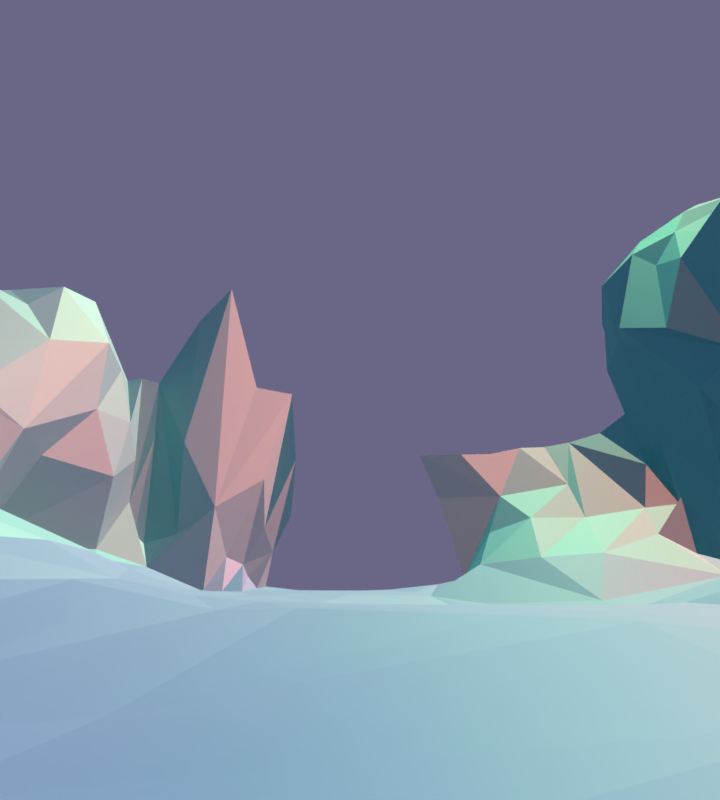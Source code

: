 # Source: open_cliffs.blend  (saved by Blender 2.76.0; exported with 4.5.12 LTS)
import bpy
from mathutils import Matrix  # noqa: F401  (used for matrix-valued properties, if any)

bpy.ops.wm.read_factory_settings(use_empty=True)
scene = bpy.context.scene
scene.name = 'Scene'

# ---- collections
col_collection_1 = bpy.data.collections.new('Collection 1'); scene.collection.children.link(col_collection_1)

# ---- images (referenced by path relative to the original .blend; pixels are not part of the script)
import os
ASSET_DIR = os.environ.get("B2B_ASSET_DIR", "")  # directory of the original .blend (textures are referenced by path, not embedded)
HERE = os.path.dirname(os.path.abspath(__file__))  # packed textures are extracted next to this script under _unpacked/

def load_image(name, relpath, width, height, colorspace="sRGB"):
    """Load a texture the original file referenced (path relative to the .blend, or extracted next to this script)."""
    p = next((c for c in (os.path.join(HERE, relpath), os.path.join(ASSET_DIR, relpath)) if relpath and os.path.exists(c)), "")
    if p:
        img = bpy.data.images.load(p, check_existing=True)
        img.name = name
    else:  # same state as the original file: an image datablock whose file is absent (Cycles renders it pink)
        img = bpy.data.images.new(name, width, height)
        img.source = "FILE"
        img.filepath = "//" + (relpath or name)
    img.colorspace_settings.name = colorspace
    return img
img_cliffsuvbake = load_image('CliffsUVBake', 'CliffsUVBake.jpg', 1024, 1024, 'sRGB')

# ---- materials (node trees are filled in below, after node groups)
mat_mountains = bpy.data.materials.new('Mountains')
mat_mountains.alpha_threshold = 0.0
mat_mountains.roughness = 0.5
mat_plains = bpy.data.materials.new('Plains')
mat_plains.alpha_threshold = 0.0
mat_plains.roughness = 0.5

# ---- material node trees
mat_mountains.use_nodes = True; mat_mountains.node_tree.nodes.clear()
_N = mat_mountains.node_tree.nodes; _L = mat_mountains.node_tree.links
n0 = _N.new('ShaderNodeOutputMaterial'); n0.name = 'Material Output'; n0.location = (436, 302)
n1 = _N.new('ShaderNodeMixShader'); n1.name = 'Mix Shader'; n1.location = (155, 386)
n2 = _N.new('ShaderNodeBsdfDiffuse'); n2.name = 'Diffuse BSDF'; n2.location = (-208, 403)
n2.inputs[0].default_value = (0.0, 0.5987, 0.7991, 1.0)
n3 = _N.new('ShaderNodeBsdfAnisotropic'); n3.name = 'Glossy BSDF'; n3.location = (-210, 578)
n3.distribution = 'GGX'
n3.inputs[0].default_value = (0.5025, 1.0, 0.5056, 1.0)
n3.inputs[1].default_value = 0.7071
n4 = _N.new('ShaderNodeTexImage'); n4.name = 'Image Texture'; n4.location = (152, 227)
n4.width = 140
n4.image = img_cliffsuvbake
_L.new(n2.outputs[0], n1.inputs[1])
_L.new(n1.outputs[0], n0.inputs[0])
_L.new(n3.outputs[0], n1.inputs[2])
n0.is_active_output = True
mat_plains.use_nodes = True; mat_plains.node_tree.nodes.clear()
_N = mat_plains.node_tree.nodes; _L = mat_plains.node_tree.links
n0 = _N.new('ShaderNodeOutputMaterial'); n0.name = 'Material Output'; n0.location = (436, 302)
n1 = _N.new('ShaderNodeMixShader'); n1.name = 'Mix Shader'; n1.location = (155, 386)
n2 = _N.new('ShaderNodeBsdfDiffuse'); n2.name = 'Diffuse BSDF'; n2.location = (-208, 403)
n2.inputs[0].default_value = (0.0, 0.2013, 0.7991, 1.0)
n3 = _N.new('ShaderNodeBsdfAnisotropic'); n3.name = 'Glossy BSDF'; n3.location = (-210, 578)
n3.distribution = 'GGX'
n3.inputs[0].default_value = (0.4816, 0.9551, 0.4816, 1.0)
n3.inputs[1].default_value = 0.7071
n4 = _N.new('ShaderNodeTexImage'); n4.name = 'Image Texture'; n4.location = (154, 222)
n4.width = 140
n4.image = img_cliffsuvbake
_L.new(n2.outputs[0], n1.inputs[1])
_L.new(n1.outputs[0], n0.inputs[0])
_L.new(n3.outputs[0], n1.inputs[2])
n0.is_active_output = True

# ---- world
world_world = bpy.data.worlds.new('World'); scene.world = world_world
world_world.use_nodes = True; world_world.node_tree.nodes.clear()
_N = world_world.node_tree.nodes; _L = world_world.node_tree.links
n0 = _N.new('ShaderNodeOutputWorld'); n0.name = 'World Output'; n0.location = (300, 300)
n1 = _N.new('ShaderNodeBackground'); n1.name = 'Background'; n1.location = (10, 300)
n1.inputs[0].default_value = (0.1441, 0.1356, 0.2384, 1.0)
_L.new(n1.outputs[0], n0.inputs[0])
n0.is_active_output = True
world_world.color = (0.05088, 0.05088, 0.05088)
world_world.use_sun_shadow = False
world_world.sun_shadow_jitter_overblur = 0.0
world_world.cycles.sampling_method = 'MANUAL'
world_world.cycles.sample_map_resolution = 256
world_world.light_settings.ao_factor = 0.5
world_world.light_settings.distance = 80.0

# ---- cameras
cam_camera = bpy.data.cameras.new('Camera')
cam_camera.clip_end = 1e+05
cam_camera.lens = 20.0
cam_camera.sensor_width = 32.0
cam_camera.sensor_height = 18.0
cam_camera.ortho_scale = 7.314
cam_camera.dof.use_dof = True
cam_camera.dof.focus_distance = 2.0
cam_camera.dof.aperture_fstop = 5.0

# ---- lights
light_hemi = bpy.data.lights.new('Hemi', 'SUN')
light_hemi.color = (0.5395, 1.0, 0.8879)
light_hemi.transmission_factor = 0.0
light_hemi.use_shadow = False
light_hemi.angle = 0.1993
light_hemi.energy = 2.0
light_hemi.shadow_buffer_clip_start = 0.5
light_hemi.shadow_soft_size = 0.1
light_hemi.shadow_cascade_max_distance = 1000.0
light_hemi.cycles.max_bounces = 0
light_sun = bpy.data.lights.new('Sun', 'SUN')
light_sun.color = (1.0, 0.1529, 0.1714)
light_sun.transmission_factor = 0.0
light_sun.use_shadow = False
light_sun.angle = 1.349
light_sun.shadow_buffer_clip_start = 0.5
light_sun.shadow_soft_size = 0.8
light_sun.shadow_cascade_max_distance = 1000.0
light_sun.cycles.max_bounces = 128
light_sun.cycles.use_multiple_importance_sampling = False

# ---- meshes
me_plane_001 = bpy.data.meshes.new('Plane.001')
me_plane_001.from_pydata([(-472.8, 502.1, 237.7), (-125.1, -502.1, 0.0), (500.6, 0.0, 413.1), (-0.03528, 509.9, 0.0), (-474.6, -251.1, 237.7), (500.6, 251.1, 411.1), (-222.3, 495.3, 342.4), (-469.4, 232.9, 237.7), (-258.4, 0.0, 29.23), (502.2, 373.1, 421.3), (-324.5, 502.1, 253.4), (-356.0, 0.0, 175.6), (125.1, -502.1, 0.9062), (-89.19, 508.8, 84.55), (500.6, -313.8, 411.1), (349.5, 0.0, 429.7), (146.1, -103.6, 35.22), (-250.3, -125.5, 123.0), (-344.9, -233.3, 238.1), (-395.4, 251.1, 244.4), (285.3, 145.8, 411.1), (119.8, 130.0, -0.04398), (-144.7, 152.1, 10.23), (-349.3, 130.0, 224.5), (-307.6, 392.3, 309.1), (-337.4, -376.6, 236.9), (338.3, -360.9, 400.6), (372.0, -92.74, 409.3), (-140.8, -109.8, 23.82), (500.6, -502.1, 411.1), (502.2, 442.9, 421.3), (-398.2, 502.1, 241.8), (-412.1, 0.0, 266.2), (-474.6, -188.3, 254.0), (188.2, -501.4, 9.945), (501.5, 188.3, 408.6), (-139.3, 495.4, 244.6), (-472.8, 313.8, 237.8), (-312.1, -502.1, 60.27), (305.3, 433.6, 56.4), (-21.36, 183.7, -1.443), (-221.7, 15.69, 11.96), (209.9, 15.32, 34.49), (273.1, -235.4, 56.54), (-420.9, -244.3, 246.8), (-424.2, 266.4, 240.0), (253.7, 193.5, 20.79), (-474.6, -313.8, 247.9), (313.3, -502.1, 33.26), (500.6, 313.8, 411.1), (0.6451, -183.8, -0.3422), (-372.7, 0.0, 42.86), (-474.6, -62.77, 237.7), (500.6, 62.77, 411.1), (-77.23, 511.4, 0.238), (-472.6, 440.5, 238.1), (-412.0, -502.1, 237.7), (438.0, 502.1, 413.3), (438.0, 15.69, 430.2), (427.2, -250.1, 411.6), (-250.3, -188.3, 123.6), (-250.3, -400.1, 46.45), (-311.0, -211.8, 101.7), (-272.3, 313.8, 35.42), (-296.9, 266.8, 55.64), (-73.25, 285.0, -0.3577), (296.8, 188.3, 410.7), (145.0, 200.1, -8.398), (138.5, 289.4, -22.72), (-142.6, 193.3, 10.97), (-109.5, 86.31, -4.061), (-370.6, 213.3, 224.6), (-347.0, 78.46, 194.4), (-427.7, 125.5, 211.6), (-313.8, 141.2, 84.23), (-324.7, 313.8, 259.2), (-135.6, -310.8, 1.348), (-293.0, -298.2, 293.4), (-412.0, -376.6, 261.7), (-304.7, -360.9, 76.82), (349.5, -313.8, 417.5), (438.0, -376.6, 412.8), (120.0, -290.3, 21.95), (94.04, -185.0, 0.001685), (351.8, -47.08, 438.7), (359.0, -172.6, 352.0), (171.4, -101.6, 34.77), (417.9, -97.3, 411.1), (-149.4, 451.9, 0.2257), (-149.7, 329.5, 3.774), (341.1, 313.8, 344.6), (348.1, 340.8, 29.69), (437.2, 318.1, 413.7), (320.4, 296.3, 24.4), (348.7, 391.6, 25.59), (-203.4, -172.6, 83.39), (443.8, -175.8, 408.8), (228.3, -162.0, 34.04), (163.1, -47.85, 31.27), (60.33, -159.9, -0.003615), (129.1, -423.7, 19.05), (438.0, -439.4, 412.4), (298.2, -392.3, 59.45), (286.3, -298.2, 69.0), (-442.0, -63.28, 237.8), (-412.0, -423.7, 257.1), (-328.6, 313.8, 42.22), (-66.22, 121.5, -1.931), (59.54, 225.8, -18.58), (438.0, 62.77, 413.0), (238.8, 62.77, 39.28), (433.6, 188.3, 393.2), (-65.03, 200.1, 0.09149), (-309.1, 188.3, 101.8), (-298.9, -298.2, 82.41), (438.0, -62.77, 413.0), (-81.2, -46.48, -16.26), (438.1, 439.4, 450.3), (-474.6, -502.1, 237.7), (495.3, 483.9, 411.1), (-436.2, 502.1, 237.7), (500.6, -31.38, 411.5), (28.92, 510.9, 1.013), (-474.3, -0.1073, 239.9), (-54.68, 4.094, -14.95), (-474.6, -219.7, 244.5), (248.6, -501.2, 26.81), (500.6, 219.7, 409.7), (-183.1, 490.9, 388.8), (-474.5, 282.5, 237.7), (-273.6, -502.7, 53.16), (163.4, 1.25, 34.99), (237.5, -258.9, 61.01), (-234.6, -227.5, 82.23), (-260.0, 235.4, 60.23), (44.4, 258.0, -19.52), (345.1, -502.2, 411.1), (500.6, 345.2, 414.8), (-471.6, 156.8, 222.4), (-156.4, -502.1, 0.1596), (-14.72, 354.8, -1.227), (-396.4, 0.0, 191.4), (-474.6, -134.0, 237.7), (93.86, -502.1, 0.0), (500.6, 125.5, 411.1), (-115.4, 514.9, 4.233), (-376.5, -503.1, 236.0), (402.6, 502.1, 412.0), (-4.098, 124.4, -0.3404), (-4.761, -345.2, 3.457e-05), (-100.7, 0.002335, -16.54), (400.2, 6.342, 423.9), (125.6, -194.9, 1.077), (-265.9, -156.9, 137.0), (-272.4, 345.2, 29.23), (-226.9, 137.3, 32.88), (-95.03, 277.5, 0.02497), (198.0, 116.0, 17.22), (411.7, 258.2, 407.7), (334.5, 235.4, 402.6), (373.9, 125.5, 407.2), (31.28, 125.5, -0.06544), (-125.1, 258.9, 4.662), (-349.5, 94.15, 236.7), (-315.3, 345.2, 298.9), (-123.5, -344.1, -0.0002124), (-349.4, -408.0, 225.2), (-470.3, -374.8, 237.7), (-308.1, -376.6, 189.9), (349.5, -266.8, 402.4), (323.0, -408.0, 406.0), (397.2, -376.6, 426.4), (117.3, -360.9, 26.23), (87.78, -121.1, -0.00197), (166.3, -125.5, 38.16), (411.3, -125.5, 407.3), (-141.0, 501.7, 28.06), (-216.1, 384.5, 18.44), (-143.3, 397.3, 4.278e-05), (343.7, 353.1, 374.5), (378.3, 376.6, 422.2), (506.3, 408.0, 424.9), (500.7, -63.49, 411.1), (2.31, 405.7, -0.0004001), (-383.4, 0.0, 225.2), (153.5, -505.1, 3.287), (500.6, 156.9, 409.7), (-97.02, 523.0, 245.8), (351.0, 522.0, 222.9), (-171.3, 21.7, -8.067), (259.0, 0.0, 204.4), (85.46, -226.6, 1.382), (-251.6, -54.92, 64.52), (-248.4, -329.5, 49.26), (-378.0, -226.9, 237.9), (-250.3, 172.6, 56.53), (323.9, 243.4, 193.6), (283.0, -499.6, 32.44), (-191.2, -502.3, 6.392), (-28.06, -225.8, 0.0001511), (500.6, 31.38, 411.5), (-37.97, 509.3, 0.0), (-470.3, 470.8, 237.7), (189.1, -206.4, 40.27), (465.4, -233.2, 411.1), (-278.6, -235.4, 99.87), (-256.8, 282.5, 45.67), (201.2, 253.9, -12.12), (453.6, 251.1, 408.7), (322.2, 141.2, 287.0), (458.3, 122.4, 409.2), (93.31, 46.97, 0.003999), (76.97, 127.9, -0.2034), (-113.7, 32.18, -13.07), (-281.6, 141.2, 74.78), (-357.6, 282.5, 270.4), (-346.6, 376.6, 303.7), (-257.6, 392.3, 30.91), (-157.8, -346.4, 0.1667), (-302.9, -345.2, 280.4), (-349.5, -455.1, 223.5), (-276.5, -360.9, 69.5), (-354.8, -83.28, 232.3), (-283.3, -102.0, 104.8), (337.9, -459.1, 411.1), (305.2, -360.9, 148.4), (235.4, -350.8, 76.56), (76.13, -107.5, -0.162), (349.5, -219.7, 368.9), (-148.6, -204.0, 37.12), (-29.81, -105.0, -9.132), (-161.0, 400.2, 0.1638), (349.7, 423.7, 415.4), (342.8, 282.5, 357.3), (438.0, 360.9, 437.5), (472.2, 318.6, 412.4), (269.5, 280.2, 4.099), (272.4, 300.0, 226.7), (335.5, 424.6, 36.28), (309.6, 350.7, 14.44), (-54.43, 356.6, -0.003535), (-93.92, 326.6, 0.001338), (-163.4, 444.1, 85.62), (-226.6, 439.6, 23.77), (-168.4, 448.8, 0.1448), (-62.57, -141.2, -0.5342), (-69.15, -204.3, 5.502), (-30.39, -181.0, -1.046), (-203.4, -66.69, 40.36), (436.9, -225.1, 409.2), (404.6, -172.6, 387.9), (470.8, -172.2, 411.1), (145.2, -47.08, 29.3), (44.73, -46.98, -3.844), (36.77, -385.4, 0.2627), (33.3, -429.3, -0.0001103), (62.57, -306.0, 4.681), (397.2, -439.4, 423.6), (258.3, -381.0, 73.47), (254.8, -305.6, 76.53), (288.0, -290.3, 118.1), (-312.9, -141.2, 105.0), (-304.1, -172.6, 170.7), (-281.6, -188.3, 122.6), (-410.3, -129.3, 237.2), (-412.0, -219.7, 244.5), (-443.3, -188.3, 270.0), (-378.4, -187.2, 236.9), (-412.0, -94.15, 237.5), (-361.4, -38.61, 245.4), (-313.9, -427.8, 54.67), (-314.8, -415.8, 120.8), (-411.7, -282.5, 291.9), (-410.6, -329.5, 304.4), (-443.3, -313.8, 288.7), (-343.9, -313.8, 263.5), (-187.7, -423.7, 7.323), (-164.2, -258.9, 25.06), (-187.7, -329.5, 7.839), (-343.9, 350.6, 41.06), (-389.3, 360.9, 278.9), (-471.6, 343.1, 239.1), (-358.1, 329.5, 284.9), (-387.3, 431.5, 270.3), (-333.9, 94.15, 67.24), (-373.8, 31.38, 48.25), (-377.0, 61.04, 194.9), (-312.2, 70.61, 55.71), (-412.0, 47.08, 264.6), (-474.7, 64.25, 239.9), (-380.7, 62.77, 219.8), (-479.2, 196.5, 226.7), (-383.4, 188.3, 212.6), (-32.94, 122.5, -1.098), (-187.7, 109.8, 9.954), (-238.0, 70.61, 20.56), (-207.1, 227.5, 34.63), (150.8, 260.3, -21.29), (40.14, 328.5, -10.78), (99.8, 276.2, -23.12), (83.54, 506.6, 6.726), (34.86, 443.8, 0.01429), (143.8, 113.4, 0.2235), (88.49, 220.6, -17.82), (401.7, 62.77, 411.2), (251.1, 109.7, 35.75), (194.6, 62.77, 28.86), (336.3, 78.46, 263.3), (306.0, 206.3, 33.57), (373.9, 188.3, 383.7), (167.3, 396.1, 31.55), (101.8, 355.7, -8.149), (186.6, 323.1, -4.699), (-303.5, 219.7, 83.77), (-316.9, 188.3, 190.1), (-279.6, 188.3, 96.12), (-269.2, 470.8, 94.88), (-274.0, 423.7, 40.42), (-272.6, -298.2, 76.78), (-317.4, -78.46, 82.66), (474.8, -313.9, 413.0), (193.5, -313.8, 56.69), (103.6, 13.31, 0.2814), (448.3, -6.599, 431.0), (402.0, -62.77, 411.3), (482.2, -55.19, 411.5), (-62.57, -94.15, -9.324), (-127.5, 446.5, 0.0003555), (422.5, 470.8, 423.2), (422.5, 408.0, 460.1), (369.9, 447.9, 422.1), (-121.9, 495.4, 2.302), (-32.09, -67.22, -12.49), (-136.9, -58.85, 1.998), (401.9, -31.38, 421.0), (112.3, -70.61, 10.2), (87.46, -32.34, -0.3028), (466.3, -351.0, 411.2), (401.9, -329.5, 458.9), (401.9, -282.5, 448.1), (-284.9, -329.5, 236.4), (-289.2, -274.6, 225.6), (-80.02, -268.5, 1.553), (-261.6, 427.0, 175.6), (-288.3, 235.4, 144.7), (-55.54, 159.4, 0.09793), (-90.02, 165.5, 2.753), (195.9, 296.2, -10.32), (114.6, 423.1, 25.81), (160.1, 170.5, -0.6698), (450.0, 156.9, 401.5), (366.3, 156.9, 394.0), (390.5, 219.7, 391.5), (292.2, 47.08, 185.4), (173.9, 24.65, 35.81), (237.7, 135.8, 29.56), (482.2, 55.19, 411.5), (390.4, 94.15, 411.1), (2.758, 154.5, -0.8867), (12.6, 216.5, -10.14), (67.98, 38.84, -0.5193), (40.3, 69.51, -0.8331), (118.6, 57.87, 0.4438), (58.59, 385.8, -2.987), (45.17, 409.8, -0.3957), (92.7, 243.8, -21.29), (-155.6, 38.56, -9.754), (-396.4, 156.9, 204.1), (-419.4, 165.4, 202.1), (-443.4, 249.5, 236.3), (-480.4, 31.43, 241.5), (-443.3, 94.15, 232.0), (-327.8, 31.38, 39.57), (-404.5, 31.38, 197.6), (-345.5, 423.7, 292.2), (-466.8, 408.1, 239.8), (-396.9, 290.3, 259.4), (-465.9, 376.6, 240.3), (-264.9, 360.9, 169.3), (-219.0, -329.5, 22.57), (-233.9, -282.5, 48.71), (-219.0, -392.3, 24.38), (-357.6, -345.2, 254.4), (-475.7, -347.4, 241.6), (-470.9, -274.5, 240.3), (-404.0, -472.3, 237.6), (-454.6, -460.3, 237.7), (-474.7, -416.1, 237.7), (-283.3, -429.3, 52.54), (-473.0, -30.85, 237.7), (-443.3, -219.7, 254.0), (-442.6, -120.5, 237.7), (262.3, -345.2, 77.65), (458.8, -460.3, 411.1), (401.9, -470.8, 411.1), (393.6, -408.0, 436.2), (29.03, -331.4, 0.3005), (32.01, -270.0, -7.452e-05), (80.29, -456.9, 1.447), (37.57, -139.8, -0.84), (198.7, -86.31, 119.5), (277.7, -207.9, 167.8), (221.5, -204.0, 44.91), (186.9, -157.8, 35.24), (-101.7, -141.2, 14.16), (-202.0, 447.6, 57.74), (-191.9, 317.8, 19.22), (-212.4, 298.2, 31.36), (-26.99, 305.9, -3.355), (296.5, 421.7, 274.0), (315.7, 274.5, 192.0), (448.3, 282.5, 411.1), (259.3, 350.7, 253.3), (307.2, 478.3, 261.2), (-155.9, 482.3, 35.39), (-179.9, -141.2, 60.23), (235.0, -145.2, 132.3), (212.4, -31.38, 216.7), (126.8, -141.2, 13.88), (195.5, -408.0, 47.69), (463.1, -404.1, 411.1), (-398.3, -31.38, 253.1), (-379.6, -392.3, 248.1), (-357.6, -282.5, 254.4), (-360.0, 501.8, 249.0), (-396.4, 94.15, 240.1), (-405.0, 219.7, 223.1), (93.65, 309.2, -21.32), (111.0, 492.3, 12.7), (67.54, 90.16, 0.001516), (454.2, 94.84, 411.1), (453.6, 219.7, 402.3), (222.9, 386.4, 35.12), (-31.41, 235.3, -3.328), (-246.1, 470.8, 49.07), (-313.4, -2.985, 36.86), (459.5, -267.6, 411.2), (186.4, -266.8, 42.67), (-62.81, -29.64, -16.61), (468.2, 500.6, 412.3), (346.6, 501.7, 145.7), (370.7, 491.2, 95.81), (247.3, 15.69, 140.1), (200.9, 0.0, 78.3), (340.7, 238.8, 95.51), (227.3, 125.5, 105.3), (271.1, -360.9, 119.5), (268.7, -360.9, 101.1), (374.1, 335.6, 95.33), (353.1, 273.1, 94.06), (331.9, 439.9, 164.2), (304.1, -423.7, 102.8), (246.6, 78.46, 125.2), (288.9, 172.4, 200.5), (284.5, 188.1, 114.9), (204.5, 31.38, 101.7), (157.6, -78.46, 77.86), (325.4, 384.6, 188.6), (358.1, 392.2, 91.49), (310.5, 329.6, 180.9), (339.7, 300.9, 93.22), (345.3, 445.8, 96.66), (210.8, -141.2, 83.21), (210.2, -31.38, 119.5), (145.5, -31.38, 77.86), (285.7, 109.8, 190.8), (324.0, 500.5, 339.9), (350.2, 44.6, 411.1), (329.9, 164.8, 328.4), (317.6, -125.5, 293.0), (246.7, -125.5, 207.1), (308.0, 455.1, 370.5), (319.5, -172.6, 302.3), (287.3, -188.3, 276.3), (249.9, -62.77, 226.1), (318.7, -274.6, 209.7), (328.8, 94.15, 354.5), (308.2, 172.6, 357.4), (324.5, 47.08, 301.4), (355.9, -329.5, 298.7), (336.8, -455.1, 344.9), (323.6, -455.1, 226.2), (320.7, -78.46, 269.3), (238.3, -78.46, 188.6), (326.7, -219.7, 305.8), (326.5, 408.0, 384.9), (300.6, 297.7, 300.5), (319.3, 360.9, 336.2), (356.5, 501.3, 414.0), (241.5, -156.9, 266.6), (319.6, -15.69, 285.7), (279.8, -31.38, 241.0), (348.8, -392.3, 310.3), (325.4, -384.5, 183.1), (341.0, -266.8, 352.3), (334.5, 235.4, 356.4), (323.9, 235.4, 287.7), (-289.5, 496.6, 257.9), (-277.5, 282.5, 125.5), (-252.9, 392.3, 108.6), (-316.5, -117.7, 149.5), (-306.8, -172.6, 143.2), (-289.0, 329.5, 115.1), (-392.3, 62.77, 132.5), (-260.7, 450.8, 139.2), (-349.2, -54.92, 154.4), (-389.4, -15.69, 116.0), (-257.6, -329.5, 159.4), (-265.6, -266.8, 154.7), (-306.8, 180.5, 150.1), (-418.1, 31.38, 120.7), (-335.5, 109.8, 150.4), (-308.0, -219.7, 147.4), (-319.5, -235.4, 204.0), (-327.9, 149.1, 194.0), (-336.7, -109.8, 185.9), (-352.2, -140.7, 230.0), (-320.5, -502.2, 134.1), (-367.3, -15.69, 209.5), (-280.1, 423.7, 238.0), (-311.0, 503.0, 257.1), (-317.6, 235.4, 175.3), (-373.7, 31.38, 156.2), (-284.4, 298.2, 213.7), (-265.8, 360.9, 241.6), (-354.7, -455.1, 163.6), (-343.9, -408.0, 172.0), (-85.85, 504.5, 151.9), (-118.9, 505.0, 3.268), (-133.8, 499.5, 15.18), (-204.7, 442.8, 157.6), (-119.9, 484.9, 124.0), (-268.1, 500.8, 252.5), (-258.3, 470.8, 60.68), (-257.0, 485.6, 175.5), (-109.5, 513.2, 42.3), (-118.5, 500.4, 68.3), (247.8, 469.8, 77.73), (325.3, 483.8, 90.27), (183.5, 462.0, 76.16), (141.6, 482.9, 61.9), (253.7, 518.5, 124.1), (91.88, 522.8, 107.6), (166.5, 513.5, 108.4), (285.4, 572.6, 192.3), (252.4, 576.3, 186.9), (71.16, 532.7, 164.7), (328.2, 565.6, 204.0), (167.2, 542.4, 168.6), (124.4, 526.5, 164.0), (213.4, 563.0, 182.1)], [], [(205, 318, 380, 133), (192, 8, 435), (431, 127, 5, 208), (359, 135, 433), (212, 429, 211, 21), (467, 20, 476), (282, 164, 24, 216), (366, 70, 22), (425, 163, 23), (424, 520, 10), (194, 423, 77, 18), (154, 177, 217), (421, 269, 11, 184), (422, 166, 25), (490, 84, 15, 467), (492, 170, 26), (29, 14, 420), (403, 16, 418), (472, 85, 27, 469), (333, 116, 150, 189), (230, 247, 50, 399), (527, 536, 535, 13), (89, 241, 178, 231), (235, 411, 5, 49), (235, 137, 9), (158, 411, 92), (236, 46, 308, 93), (323, 325, 121, 2), (239, 93, 91, 94), (406, 89, 231, 177), (242, 531, 187, 36), (177, 231, 244, 243), (472, 484, 228, 85), (231, 178, 88), (96, 87, 175), (403, 97, 86), (402, 43, 97), (252, 98, 42, 131), (252, 16, 86, 98), (395, 420, 81, 171), (27, 84, 482), (397, 83, 99), (253, 360, 124), (419, 226, 172), (185, 100, 398), (397, 256, 191), (258, 197, 48, 102), (394, 393, 101), (259, 103, 43, 132), (259, 392, 102, 103), (263, 205, 133, 60), (26, 80, 479), (266, 390, 265, 267), (389, 421, 32, 123), (167, 387, 105, 78), (130, 61, 388), (382, 219, 77, 275), (385, 105, 386), (384, 272, 44), (498, 64, 106, 502), (1, 165, 139), (218, 165, 76), (120, 55, 283, 31), (376, 215, 75), (503, 510, 285, 287), (374, 24, 520), (511, 284, 74), (287, 372, 41, 295), (367, 23, 71, 292), (371, 425, 73), (369, 426, 45), (150, 124, 107, 213), (303, 212, 21, 67), (366, 213, 70), (297, 207, 68), (207, 46, 236), (362, 354, 306), (429, 212, 161), (160, 357, 430, 210), (304, 151, 58, 109), (352, 431, 208, 158), (200, 53, 356), (354, 42, 110), (477, 20, 66), (309, 351, 350, 111), (68, 347, 312, 311), (350, 186, 35), (67, 349, 207), (347, 236, 239, 312), (346, 112, 65, 156), (509, 313, 64, 498), (345, 112, 346), (334, 323, 58, 151), (509, 74, 113), (504, 316, 534, 532, 497), (217, 177, 243), (508, 114, 62), (507, 79, 114), (435, 51, 506), (338, 337, 320), (172, 226, 321), (329, 181, 30, 117), (87, 115, 324), (438, 124, 150), (331, 327, 54, 145, 528), (329, 234, 9, 181), (488, 330, 328, 147), (232, 329, 330), (180, 329, 232), (245, 230, 332, 326), (330, 117, 328), (178, 240, 183), (240, 140, 183), (535, 528, 145), (88, 327, 331, 529, 176), (404, 245, 326, 333), (404, 333, 28), (115, 87, 182, 325), (84, 334, 151, 15), (251, 182, 87), (27, 87, 324), (175, 87, 27), (324, 115, 323, 334), (84, 324, 334), (336, 173, 418, 335), (338, 171, 81, 337), (336, 335, 322), (81, 420, 337), (171, 338, 26), (169, 80, 338, 339), (169, 339, 59), (338, 320, 436, 339), (505, 319, 435, 506), (17, 192, 223), (261, 319, 500), (518, 505, 141), (79, 221, 318, 114), (519, 524, 378, 343), (221, 61, 193), (76, 165, 342), (317, 217, 243), (113, 74, 214, 315), (279, 317, 499), (520, 343, 497), (504, 317, 316), (363, 427, 68, 311), (214, 155, 195), (314, 344, 521), (113, 313, 509), (345, 40, 112), (293, 148, 358), (22, 107, 346), (346, 156, 162), (348, 311, 312, 310), (349, 302, 157, 46), (350, 210, 144, 186), (21, 302, 349), (20, 351, 309, 66), (351, 160, 210, 350), (160, 351, 20), (159, 66, 309, 352), (159, 352, 158), (309, 111, 431, 352), (355, 306, 110, 305), (355, 305, 308), (190, 353, 442), (323, 2, 200, 356), (323, 356, 58), (467, 357, 160, 20), (467, 151, 304), (357, 304, 109, 430), (467, 304, 357), (183, 140, 363, 364), (358, 108, 40), (336, 211, 360), (361, 161, 148), (360, 429, 361), (131, 362, 322), (131, 354, 362), (322, 362, 211), (211, 362, 302), (183, 364, 301), (108, 303, 365, 135), (301, 122, 3), (364, 300, 301), (135, 365, 299), (365, 303, 67, 297), (140, 298, 363), (408, 135, 298), (366, 189, 150, 213), (297, 68, 427), (195, 155, 296), (155, 294, 69), (369, 291, 368, 426), (295, 189, 294), (124, 293, 107), (367, 292, 368), (73, 23, 367), (138, 368, 291), (73, 368, 138), (73, 367, 368), (32, 184, 522, 288), (288, 522, 290), (123, 32, 288, 370), (289, 371, 73, 138), (371, 289, 288, 425), (285, 51, 435, 372), (285, 372, 287), (435, 8, 41, 372), (510, 506, 51, 285), (518, 141, 373), (511, 503, 287, 284), (286, 511, 72), (283, 280, 216, 374), (375, 377, 280, 283), (0, 202, 55, 120), (129, 45, 281, 37), (19, 215, 376), (281, 376, 280, 377), (369, 45, 129), (64, 206, 63, 106), (523, 521, 344, 498), (134, 206, 64), (524, 523, 498, 378), (61, 381, 379, 193), (502, 106, 279), (278, 218, 76), (381, 276, 278, 379), (380, 379, 278, 277), (193, 379, 380), (273, 78, 422, 382), (198, 381, 61), (273, 382, 275), (167, 78, 273, 383), (25, 219, 382), (383, 274, 47), (384, 274, 273, 272), (47, 274, 384), (118, 56, 385, 386), (146, 220, 385), (38, 130, 388, 270), (142, 391, 104, 52), (517, 271, 525), (526, 271, 168), (268, 222, 269), (264, 516, 222), (125, 390, 266, 33), (391, 264, 268), (104, 421, 389), (265, 194, 267), (4, 44, 390, 125), (142, 33, 266, 391), (266, 267, 264, 391), (516, 262, 500, 515), (205, 263, 62), (513, 262, 516), (394, 136, 29, 393), (62, 261, 501), (226, 392, 259), (258, 392, 226), (48, 136, 481), (136, 224, 480), (394, 257, 224), (26, 170, 395, 171), (224, 257, 395, 170), (395, 257, 101, 420), (143, 12, 185, 398), (256, 172, 82), (254, 396, 149), (254, 256, 396), (149, 396, 397), (143, 398, 255), (50, 199, 397, 99), (255, 254, 149), (398, 254, 255), (253, 227, 336), (484, 494, 169, 228), (397, 191, 83), (50, 99, 399), (437, 132, 203), (96, 249, 204, 251), (403, 174, 16), (203, 402, 403), (85, 228, 249, 250), (228, 169, 59, 249), (85, 250, 175, 27), (17, 415, 248, 192), (28, 333, 248), (192, 248, 41, 8), (153, 95, 415, 17), (229, 277, 342, 246), (199, 247, 246), (128, 530, 242, 36), (246, 245, 404), (243, 244, 242, 405), (134, 296, 407, 206), (63, 407, 406, 154), (296, 406, 407), (162, 156, 241, 89), (65, 433, 408), (459, 412, 409, 457), (241, 65, 240), (179, 180, 232, 485), (90, 233, 158, 92), (236, 93, 239), (239, 39, 432), (94, 238, 239), (495, 159, 233), (410, 237, 412, 459), (158, 208, 411), (234, 235, 9), (235, 49, 137), (440, 450, 413, 188), (240, 65, 408, 140), (450, 409, 413), (414, 244, 88, 176), (530, 6, 532), (229, 246, 404, 415), (247, 230, 245), (95, 229, 415), (442, 463, 417, 190), (333, 189, 41), (400, 483, 417, 463), (446, 451, 493, 225), (152, 203, 418), (100, 172, 254), (398, 100, 254), (256, 82, 191), (101, 393, 420), (492, 480, 224, 170), (451, 481, 493), (479, 80, 169, 494), (62, 263, 153, 261), (261, 153, 223), (79, 270, 388, 221), (18, 516, 267), (421, 184, 32), (422, 385, 220, 166), (105, 385, 422), (272, 423, 194, 44), (273, 275, 423, 272), (106, 63, 154, 279), (139, 218, 276), (154, 217, 279), (74, 284, 287, 214), (282, 216, 280), (282, 75, 164), (283, 374, 424), (425, 290, 72, 163), (287, 295, 155), (298, 135, 299, 427), (426, 19, 45), (361, 148, 293), (294, 366, 22), (356, 53, 144, 430), (363, 428, 300), (363, 348, 428), (362, 306, 157), (495, 477, 66, 159), (307, 209, 465), (454, 496, 196), (113, 315, 134, 313), (35, 127, 431), (349, 46, 207), (312, 432, 310), (40, 433, 112), (40, 359, 433), (62, 114, 318, 205), (317, 243, 434, 533, 316), (243, 405, 434), (149, 397, 165), (437, 321, 259, 132), (318, 193, 380), (319, 223, 435), (436, 204, 59), (54, 327, 183, 201), (335, 131, 322), (325, 182, 121), (116, 332, 438), (117, 30, 439, 328), (456, 400, 463, 464), (30, 119, 439), (308, 454, 444), (353, 465, 452), (305, 452, 445), (451, 447, 102), (451, 446, 447), (98, 456, 464), (98, 464, 443, 42), (464, 463, 442, 443), (94, 458, 461, 238), (97, 416, 462), (441, 461, 450, 440), (461, 441, 39), (449, 410, 459, 460), (93, 449, 460), (93, 460, 448, 91), (93, 308, 444, 449), (444, 196, 410), (458, 448, 459, 457), (91, 448, 458), (97, 43, 401, 416), (458, 457, 450), (43, 260, 401), (456, 462, 416, 400), (86, 462, 456), (102, 447, 260, 103), (48, 451, 102), (42, 455, 452, 110), (443, 455, 42), (455, 442, 353, 452), (308, 305, 445, 454), (454, 445, 465, 453), (496, 468, 477, 495), (453, 468, 496), (493, 481, 480, 492), (478, 476, 307), (479, 494, 475), (483, 474, 491, 417), (474, 482, 490, 491), (416, 401, 473, 489), (237, 486, 487, 412), (471, 232, 488), (486, 90, 179, 487), (410, 196, 496, 486), (486, 496, 495, 233), (412, 487, 485, 409), (400, 416, 470, 483), (475, 484, 401), (475, 494, 484), (483, 470, 469, 482), (190, 490, 478, 353), (136, 480, 481), (493, 492, 479), (225, 493, 475, 260), (468, 476, 477), (467, 476, 478), (188, 413, 471, 466), (401, 484, 473), (485, 471, 409), (485, 232, 471), (486, 233, 90), (470, 489, 472, 469), (471, 488, 466), (416, 489, 470), (307, 476, 468, 209), (491, 490, 190), (341, 508, 512, 513), (373, 141, 506, 510), (340, 507, 508, 341), (340, 168, 271, 507), (286, 373, 510, 503), (343, 499, 504), (343, 504, 497), (509, 498, 344), (517, 38, 270, 271), (502, 499, 378), (513, 512, 501, 262), (166, 220, 525, 526), (513, 516, 18), (25, 166, 526, 168), (146, 517, 525, 220), (164, 75, 523, 524), (215, 19, 521, 523), (163, 72, 514, 23), (23, 514, 314, 71), (11, 518, 522), (522, 286, 72), (314, 521, 71), (77, 341, 513, 18), (524, 519, 24), (340, 341, 77), (219, 25, 168, 340), (269, 222, 505, 518), (535, 529, 331, 528), (222, 515, 505), (316, 533, 534), (434, 532, 534), (414, 176, 535, 536, 531), (176, 529, 535), (187, 531, 536, 527), (242, 414, 531), (532, 434, 405, 530), (530, 128, 6), (310, 432, 537, 539), (348, 540, 428), (432, 39, 538, 537), (348, 310, 539, 540), (428, 540, 543, 542), (538, 440, 544), (539, 537, 541, 543), (537, 538, 544, 541), (546, 542, 543, 549), (39, 441, 538), (440, 538, 441), (541, 545, 550), (440, 547, 544), (543, 541, 550, 548), (543, 548, 549), (201, 183, 3), (438, 253, 124), (436, 14, 204), (165, 397, 199), (210, 430, 144), (426, 71, 19), (214, 287, 155), (139, 165, 218), (221, 388, 61), (267, 516, 264), (223, 153, 17), (191, 82, 152), (419, 258, 226), (227, 99, 173), (415, 404, 28), (92, 234, 180), (239, 238, 39), (178, 241, 240), (241, 156, 65), (406, 162, 89), (244, 231, 88), (247, 199, 50), (248, 333, 41), (250, 96, 175), (250, 249, 96), (204, 14, 251), (174, 403, 86), (152, 418, 173), (332, 230, 253), (34, 126, 100), (257, 394, 101), (501, 261, 500), (501, 512, 62), (194, 18, 267), (391, 268, 104), (271, 270, 79), (383, 273, 274), (1, 149, 165), (133, 380, 277), (502, 279, 499), (45, 376, 281), (282, 376, 75), (289, 370, 288), (290, 522, 72), (124, 361, 293), (155, 295, 294), (295, 41, 189), (297, 67, 207), (301, 300, 122), (361, 429, 161), (359, 108, 135), (358, 212, 108), (306, 354, 110), (345, 358, 40), (315, 214, 195), (504, 499, 317), (318, 221, 193), (500, 319, 505), (339, 436, 59), (320, 337, 14), (152, 82, 437), (321, 226, 259), (116, 438, 150), (333, 326, 116), (147, 328, 57), (330, 329, 117), (180, 234, 329), (88, 178, 327), (116, 326, 332), (251, 14, 182), (84, 27, 324), (335, 418, 16), (227, 173, 336), (82, 172, 321), (82, 321, 437), (337, 420, 14), (26, 338, 80), (319, 261, 223), (515, 500, 505), (507, 271, 79), (507, 114, 508), (277, 76, 342), (317, 279, 217), (520, 519, 343), (509, 511, 74), (107, 293, 345), (345, 293, 358), (22, 346, 69), (346, 107, 345), (69, 346, 162), (68, 207, 347), (207, 236, 347), (363, 311, 348), (67, 21, 349), (111, 350, 35), (453, 465, 209), (477, 476, 20), (46, 157, 355), (46, 355, 308), (354, 131, 42), (157, 306, 355), (58, 356, 109), (467, 15, 151), (108, 212, 303), (148, 161, 358), (161, 212, 358), (40, 108, 359), (124, 360, 361), (336, 322, 211), (21, 211, 302), (363, 298, 427), (183, 301, 3), (140, 408, 298), (299, 297, 427), (299, 365, 297), (69, 294, 22), (195, 296, 134), (22, 70, 107), (70, 213, 107), (7, 291, 369), (184, 11, 522), (522, 373, 286), (522, 518, 373), (72, 511, 514), (374, 216, 24), (55, 375, 283), (45, 19, 376), (7, 369, 129), (276, 218, 278), (276, 198, 139), (61, 130, 198), (198, 276, 381), (422, 25, 382), (4, 384, 44), (56, 146, 385), (118, 386, 387), (386, 105, 387), (526, 525, 271), (104, 268, 269), (268, 264, 222), (52, 104, 389), (44, 194, 265), (390, 44, 265), (508, 62, 512), (446, 225, 260), (479, 492, 26), (392, 258, 102), (451, 48, 481), (126, 197, 258), (224, 136, 394), (254, 172, 256), (397, 396, 256), (1, 143, 255), (185, 34, 100), (100, 419, 172), (253, 399, 227), (230, 399, 253), (152, 437, 203), (83, 191, 152), (173, 83, 152), (482, 469, 27), (335, 16, 252), (174, 86, 16), (335, 252, 131), (203, 132, 402), (402, 132, 43), (402, 97, 403), (249, 59, 204), (415, 28, 248), (95, 133, 229), (133, 277, 229), (60, 133, 95), (153, 60, 95), (246, 342, 199), (296, 69, 406), (69, 162, 406), (206, 407, 63), (154, 406, 177), (408, 433, 135), (450, 457, 409), (92, 411, 235), (208, 5, 411), (233, 159, 158), (179, 92, 180), (90, 92, 179), (234, 92, 235), (488, 232, 330), (242, 244, 414), (246, 247, 245), (96, 251, 87), (482, 84, 490), (418, 203, 403), (399, 99, 227), (99, 83, 173), (253, 336, 360), (100, 126, 419), (126, 258, 419), (393, 29, 420), (263, 60, 153), (104, 269, 421), (105, 422, 78), (423, 275, 77), (1, 255, 149), (277, 278, 76), (376, 282, 280), (31, 283, 424), (424, 374, 520), (73, 425, 23), (288, 290, 425), (368, 292, 426), (292, 71, 426), (294, 189, 366), (296, 155, 69), (364, 363, 300), (302, 362, 157), (360, 211, 429), (109, 356, 430), (353, 307, 465), (454, 453, 496), (111, 35, 431), (312, 239, 432), (112, 433, 65), (313, 134, 64), (315, 195, 134), (342, 165, 199), (223, 192, 435), (320, 14, 436), (323, 115, 325), (438, 332, 253), (327, 178, 183), (328, 439, 57), (444, 454, 196), (305, 110, 452), (445, 452, 465), (43, 103, 260), (86, 97, 462), (461, 458, 450), (238, 461, 39), (460, 459, 448), (444, 410, 449), (94, 91, 458), (260, 475, 401), (98, 86, 456), (447, 446, 260), (443, 442, 455), (489, 473, 472), (413, 409, 471), (487, 179, 485), (490, 467, 478), (453, 209, 468), (353, 478, 307), (493, 479, 475), (483, 482, 474), (473, 484, 472), (410, 486, 237), (417, 491, 190), (378, 498, 502), (286, 503, 511), (314, 509, 344), (514, 511, 509), (343, 378, 499), (141, 505, 506), (314, 514, 509), (262, 501, 500), (24, 164, 524), (75, 215, 523), (19, 71, 521), (24, 519, 520), (77, 219, 340), (269, 518, 11), (516, 515, 222), (533, 434, 534), (530, 405, 242), (540, 539, 543), (541, 544, 545), (188, 547, 440)])
me_plane_001.polygons.foreach_set('material_index', [0, 0, 0, 1, 1, 0, 0, 1, 0, 0, 0, 1, 0, 0, 0, 0, 0, 1, 0, 1, 1, 0, 1, 0, 0, 0, 1, 0, 1, 1, 0, 1, 0, 1, 0, 1, 0, 1, 1, 0, 0, 1, 1, 0, 1, 1, 0, 0, 0, 0, 0, 0, 0, 0, 0, 0, 0, 0, 0, 0, 1, 1, 0, 0, 0, 0, 0, 0, 0, 0, 0, 1, 1, 1, 1, 1, 1, 1, 0, 0, 0, 0, 1, 0, 0, 1, 0, 1, 1, 1, 0, 1, 0, 0, 0, 1, 0, 0, 0, 0, 0, 0, 0, 1, 1, 0, 0, 0, 0, 1, 0, 1, 1, 0, 1, 1, 1, 0, 0, 0, 0, 0, 0, 0, 1, 0, 1, 0, 0, 0, 0, 0, 0, 0, 0, 0, 0, 0, 0, 1, 0, 0, 0, 0, 0, 1, 0, 0, 0, 1, 1, 1, 1, 1, 1, 0, 1, 0, 0, 0, 0, 0, 0, 1, 1, 0, 0, 0, 0, 0, 0, 0, 1, 1, 1, 1, 1, 1, 1, 1, 1, 1, 1, 1, 1, 1, 1, 1, 1, 1, 1, 0, 1, 0, 1, 1, 0, 0, 0, 0, 0, 0, 0, 0, 0, 0, 0, 0, 1, 0, 0, 0, 0, 0, 0, 0, 0, 0, 0, 0, 0, 0, 0, 0, 0, 0, 1, 1, 0, 0, 0, 0, 0, 0, 0, 0, 0, 0, 0, 0, 0, 0, 0, 0, 0, 0, 0, 0, 0, 0, 0, 0, 0, 0, 0, 0, 0, 0, 0, 0, 0, 0, 0, 0, 0, 0, 1, 1, 1, 1, 1, 1, 1, 1, 1, 1, 0, 1, 1, 0, 0, 1, 0, 0, 0, 0, 0, 0, 0, 0, 1, 1, 0, 1, 0, 0, 1, 1, 1, 1, 0, 1, 0, 0, 1, 0, 1, 0, 0, 0, 0, 0, 0, 1, 0, 1, 0, 0, 1, 0, 0, 1, 0, 0, 0, 1, 1, 1, 0, 0, 0, 0, 0, 0, 0, 0, 0, 0, 0, 0, 0, 0, 1, 0, 0, 0, 0, 0, 0, 0, 1, 0, 1, 1, 0, 1, 1, 1, 0, 0, 0, 0, 0, 1, 1, 1, 1, 0, 0, 0, 1, 0, 0, 0, 0, 1, 1, 0, 1, 0, 0, 0, 0, 0, 0, 0, 0, 0, 0, 0, 0, 0, 0, 0, 0, 0, 0, 0, 0, 0, 0, 0, 0, 0, 0, 0, 0, 0, 0, 0, 0, 0, 0, 0, 0, 0, 0, 0, 0, 0, 0, 0, 0, 0, 0, 0, 0, 0, 0, 0, 0, 0, 0, 0, 0, 0, 0, 0, 0, 0, 0, 0, 0, 0, 0, 0, 0, 0, 0, 0, 0, 0, 0, 0, 0, 0, 0, 0, 0, 0, 0, 0, 0, 0, 0, 0, 0, 0, 0, 0, 0, 0, 0, 0, 0, 0, 0, 0, 0, 0, 0, 0, 0, 0, 0, 0, 0, 0, 0, 0, 0, 0, 0, 0, 0, 0, 0, 0, 0, 1, 1, 0, 1, 0, 0, 0, 1, 0, 0, 0, 1, 0, 1, 0, 0, 0, 1, 1, 1, 1, 1, 0, 0, 0, 0, 1, 1, 1, 1, 0, 0, 0, 0, 0, 0, 0, 1, 0, 0, 0, 0, 0, 0, 1, 1, 1, 1, 1, 1, 1, 1, 1, 1, 0, 0, 0, 0, 0, 0, 0, 0, 1, 1, 0, 0, 0, 1, 1, 0, 0, 1, 1, 0, 0, 0, 0, 0, 0, 0, 0, 1, 0, 0, 0, 1, 1, 1, 1, 1, 1, 1, 1, 1, 0, 0, 0, 1, 1, 1, 1, 0, 0, 1, 1, 1, 1, 1, 1, 1, 1, 1, 1, 1, 1, 1, 0, 1, 1, 0, 0, 0, 0, 0, 0, 0, 0, 0, 1, 1, 0, 1, 0, 0, 0, 0, 0, 0, 0, 0, 0, 0, 0, 0, 0, 0, 0, 0, 0, 0, 1, 1, 1, 1, 0, 1, 1, 0, 1, 1, 0, 1, 1, 1, 0, 0, 0, 0, 0, 0, 0, 0, 0, 1, 1, 1, 0, 1, 1, 0, 0, 0, 0, 0, 0, 0, 0, 0, 1, 0, 0, 0, 1, 1, 1, 0, 0, 0, 0, 0, 0, 0, 1, 1, 0, 0, 0, 0, 0, 0, 0, 1, 1, 1, 1, 1, 0, 0, 0, 0, 1, 1, 0, 0, 1, 0, 0, 0, 1, 1, 0, 0, 0, 0, 0, 0, 0, 0, 0, 0, 0, 0, 0, 0, 0, 0, 0, 0, 0, 0, 0, 0, 0, 0, 0, 0, 0, 0, 0, 0, 0, 0, 0, 0, 0, 0, 0, 0, 0, 0, 0, 0, 0, 0, 0, 0])
_uv = me_plane_001.uv_layers.new(name='UVMap')
_uv.uv.foreach_set('vector', [0.3969, 0.8851, 0.4269, 0.8837, 0.4269, 0.9161, 0.3927, 0.9148, 0.08319, 0.2894, 0.0754, 0.3254, 0.04015, 0.321, 0.5746, 0.4652, 0.6053, 0.4652, 0.6052, 0.4854, 0.5747, 0.4851, 0.2412, 0.4765, 0.2599, 0.5046, 0.2122, 0.4865, 0.2868, 0.4219, 0.2821, 0.3973, 0.3006, 0.3706, 0.3144, 0.425, 0.7296, 0.8429, 0.8068, 0.8547, 0.7585, 0.884, 0.6469, 0.113, 0.6186, 0.1036, 0.613, 0.07367, 0.6385, 0.08339, 0.1392, 0.3554, 0.1674, 0.3878, 0.1425, 0.4282, 0.6747, 0.2629, 0.6444, 0.263, 0.6444, 0.2396, 0.4631, 0.6764, 0.4631, 0.6945, 0.4622, 0.6892, 0.665, 0.4694, 0.6517, 0.5057, 0.6086, 0.5173, 0.6436, 0.4736, 0.05269, 0.5464, 0.0873, 0.5742, 0.06052, 0.5772, 0.5323, 0.9497, 0.519, 0.9397, 0.5515, 0.9014, 0.5503, 0.9353, 0.6669, 0.576, 0.6481, 0.5856, 0.6398, 0.5658, 0.5247, 0.7386, 0.51, 0.6464, 0.5349, 0.647, 0.5601, 0.6541, 0.3113, 0.8005, 0.3198, 0.8645, 0.2894, 0.8579, 0.6086, 0.0009372, 0.6078, 0.122, 0.5838, 0.06375, 0.3705, 0.242, 0.3418, 0.2751, 0.3302, 0.2508, 0.009707, 0.899, 0.03999, 0.9094, 0.0857, 0.9516, 0.009498, 0.9238, 0.1556, 0.2933, 0.1906, 0.304, 0.1762, 0.3331, 0.1298, 0.3439, 0.2265, 0.2683, 0.2294, 0.2193, 0.2496, 0.2187, 0.2718, 0.2485, 0.1718, 0.8195, 0.1831, 0.8718, 0.1714, 0.8853, 0.1657, 0.8602, 0.132, 0.542, 0.1682, 0.5425, 0.1334, 0.5859, 0.1218, 0.5871, 0.5865, 0.5286, 0.5712, 0.5053, 0.6052, 0.4854, 0.6049, 0.5257, 0.5865, 0.5286, 0.6049, 0.5458, 0.606, 0.5635, 0.5474, 0.4895, 0.5712, 0.5053, 0.5639, 0.528, 0.4056, 0.5274, 0.3994, 0.4706, 0.4332, 0.4806, 0.4387, 0.5392, 0.5731, 0.3187, 0.5947, 0.2883, 0.6065, 0.3037, 0.6064, 0.3238, 0.4292, 0.574, 0.4387, 0.5392, 0.455, 0.5688, 0.4533, 0.6015, 0.1056, 0.5323, 0.132, 0.542, 0.1218, 0.5871, 0.0873, 0.5742, 0.2279, 0.8718, 0.1943, 0.8404, 0.1814, 0.7582, 0.2137, 0.7642, 0.0873, 0.5742, 0.1218, 0.5871, 0.1151, 0.618, 0.07848, 0.6091, 0.009707, 0.899, 0.005989, 0.8766, 0.0454, 0.8798, 0.03999, 0.9094, 0.1218, 0.5871, 0.1334, 0.5859, 0.1273, 0.6207, 0.5703, 0.2106, 0.5531, 0.2608, 0.5488, 0.2427, 0.3705, 0.242, 0.3974, 0.241, 0.3582, 0.2774, 0.395, 0.2135, 0.4301, 0.1951, 0.3974, 0.241, 0.3389, 0.3115, 0.3506, 0.3117, 0.3785, 0.3541, 0.3489, 0.3431, 0.3389, 0.3115, 0.3418, 0.2751, 0.3582, 0.2774, 0.3506, 0.3117, 0.5395, 0.06011, 0.5838, 0.06375, 0.5675, 0.08125, 0.5414, 0.08061, 0.4269, 0.9012, 0.4578, 0.8837, 0.4578, 0.9783, 0.2734, 0.1647, 0.3102, 0.2217, 0.2874, 0.2365, 0.2727, 0.3084, 0.2844, 0.3644, 0.2059, 0.3375, 0.3863, 0.08137, 0.4109, 0.1189, 0.3331, 0.109, 0.3615, 0.01859, 0.343, 0.0694, 0.3121, 0.04658, 0.2734, 0.1647, 0.2947, 0.1427, 0.3063, 0.1946, 0.4268, 0.1005, 0.4462, 0.02654, 0.4659, 0.02614, 0.4526, 0.09528, 0.5444, 0.02054, 0.5814, 0.02761, 0.5678, 0.0409, 0.4216, 0.1487, 0.4415, 0.155, 0.4301, 0.1951, 0.4081, 0.1784, 0.4216, 0.1487, 0.4281, 0.1235, 0.4526, 0.09528, 0.4415, 0.155, 0.3712, 0.8849, 0.3969, 0.8851, 0.3927, 0.9148, 0.363, 0.9001, 0.2894, 0.8579, 0.2584, 0.8659, 0.2758, 0.7906, 0.7062, 0.4452, 0.7069, 0.4649, 0.6869, 0.4648, 0.6651, 0.4438, 0.7254, 0.3428, 0.6764, 0.344, 0.6848, 0.3241, 0.726, 0.3231, 0.726, 0.564, 0.7291, 0.5905, 0.6879, 0.5963, 0.6874, 0.5662, 0.08624, 0.001412, 0.0971, 0.06836, 0.07705, 0.04813, 0.6521, 0.5461, 0.6158, 0.5471, 0.6086, 0.5173, 0.6427, 0.5262, 0.6836, 0.627, 0.6879, 0.5963, 0.7164, 0.6191, 0.7256, 0.4996, 0.6857, 0.5065, 0.6928, 0.4806, 0.1069, 0.8097, 0.09604, 0.8524, 0.05846, 0.8493, 0.07574, 0.8072, 0.1807, 0.009247, 0.1755, 0.1108, 0.1604, 0.007985, 0.1534, 0.1079, 0.1755, 0.1108, 0.1664, 0.1316, 0.6979, 0.0001955, 0.7219, 0.03965, 0.6656, 0.04685, 0.6731, 0.0005232, 0.6732, 0.1373, 0.6474, 0.1429, 0.6261, 0.1225, 0.6516, 0.6828, 0.644, 0.6574, 0.698, 0.6469, 0.723, 0.6872, 0.6379, 0.05278, 0.613, 0.07367, 0.616, 0.0008933, 0.6701, 0.728, 0.7108, 0.6917, 0.7151, 0.7225, 0.03866, 0.3678, 0.02955, 0.3424, 0.09802, 0.3374, 0.08558, 0.3718, 0.6754, 0.2214, 0.6444, 0.2396, 0.6576, 0.1859, 0.6665, 0.2016, 0.7054, 0.2624, 0.6747, 0.2629, 0.6957, 0.2417, 0.7043, 0.1626, 0.68, 0.1816, 0.6916, 0.1519, 0.1762, 0.3331, 0.2059, 0.3375, 0.1942, 0.4121, 0.1666, 0.3531, 0.29, 0.4824, 0.2868, 0.4219, 0.3144, 0.425, 0.3278, 0.4712, 0.1392, 0.3554, 0.1666, 0.3531, 0.1674, 0.3878, 0.3287, 0.5105, 0.3619, 0.5082, 0.3195, 0.5287, 0.3619, 0.5082, 0.3994, 0.4706, 0.4056, 0.5274, 0.3165, 0.3786, 0.3548, 0.3586, 0.3665, 0.3841, 0.2821, 0.3973, 0.2868, 0.4219, 0.2573, 0.4185, 0.5234, 0.404, 0.5344, 0.3838, 0.5758, 0.3846, 0.5783, 0.4024, 0.5419, 0.3637, 0.5415, 0.327, 0.5663, 0.333, 0.5655, 0.3638, 0.5333, 0.4651, 0.5746, 0.4652, 0.5747, 0.4851, 0.5474, 0.4895, 0.6062, 0.3441, 0.6061, 0.3643, 0.5942, 0.3593, 0.3548, 0.3586, 0.3785, 0.3541, 0.3955, 0.3856, 0.7838, 0.6367, 0.7609, 0.6022, 0.7881, 0.601, 0.5224, 0.445, 0.518, 0.4245, 0.5725, 0.4248, 0.5614, 0.4451, 0.3195, 0.5287, 0.3568, 0.535, 0.3499, 0.5518, 0.2936, 0.5694, 0.5725, 0.4248, 0.6056, 0.4248, 0.606, 0.4451, 0.3278, 0.4712, 0.3389, 0.4526, 0.3619, 0.5082, 0.3568, 0.535, 0.4056, 0.5274, 0.4292, 0.574, 0.3499, 0.5518, 0.1771, 0.4392, 0.1919, 0.4625, 0.1832, 0.5167, 0.1694, 0.5109, 0.1593, 0.8069, 0.1256, 0.8417, 0.09604, 0.8524, 0.1069, 0.8097, 0.1996, 0.4368, 0.1919, 0.4625, 0.1771, 0.4392, 0.5428, 0.3028, 0.5731, 0.3187, 0.5663, 0.333, 0.5415, 0.327, 0.1593, 0.8069, 0.1657, 0.8524, 0.1447, 0.8349, 0.9742, 0.423, 0.9765, 0.3988, 0.9882, 0.4501, 0.9872, 0.5011, 0.9739, 0.5057, 0.06052, 0.5772, 0.0873, 0.5742, 0.07848, 0.6091, 0.8186, 0.3846, 0.8645, 0.3842, 0.8451, 0.4343, 0.8206, 0.3466, 0.872, 0.3513, 0.8645, 0.3842, 0.872, 0.5585, 0.8632, 0.5774, 0.816, 0.5664, 0.5453, 0.11, 0.5857, 0.09797, 0.5911, 0.1218, 0.3331, 0.109, 0.4109, 0.1189, 0.3816, 0.1415, 0.5553, 0.5844, 0.6086, 0.5859, 0.6057, 0.6084, 0.565, 0.6049, 0.5531, 0.2608, 0.5661, 0.2831, 0.5427, 0.2829, 0.2019, 0.3156, 0.2059, 0.3375, 0.1762, 0.3331, 0.1434, 0.6497, 0.1417, 0.6181, 0.1717, 0.6618, 0.147, 0.6624, 0.145, 0.6559, 0.5553, 0.5844, 0.5649, 0.5548, 0.606, 0.5635, 0.6086, 0.5859, 0.5107, 0.6453, 0.5198, 0.6109, 0.5539, 0.6258, 0.5405, 0.6462, 0.5066, 0.5953, 0.5553, 0.5844, 0.5198, 0.6109, 0.5256, 0.565, 0.5553, 0.5844, 0.5066, 0.5953, 0.207, 0.2435, 0.2265, 0.2683, 0.2234, 0.2926, 0.2048, 0.274, 0.5198, 0.6109, 0.565, 0.6049, 0.5539, 0.6258, 0.1334, 0.5859, 0.1926, 0.5634, 0.2274, 0.5972, 0.1926, 0.5634, 0.2183, 0.5638, 0.2274, 0.5972, 0.1714, 0.8853, 0.1754, 0.9109, 0.1704, 0.9084, 0.1273, 0.6207, 0.1417, 0.6181, 0.1434, 0.6497, 0.136, 0.6515, 0.1316, 0.6522, 0.1821, 0.2415, 0.207, 0.2435, 0.2048, 0.274, 0.1556, 0.2933, 0.1821, 0.2415, 0.1556, 0.2933, 0.1558, 0.2598, 0.5661, 0.2831, 0.5531, 0.2608, 0.6067, 0.283, 0.5947, 0.2883, 0.5108, 0.2919, 0.5428, 0.3028, 0.5415, 0.327, 0.5088, 0.3224, 0.5878, 0.213, 0.6067, 0.283, 0.5531, 0.2608, 0.5232, 0.2635, 0.5531, 0.2608, 0.5427, 0.2829, 0.5488, 0.2427, 0.5531, 0.2608, 0.5232, 0.2635, 0.5427, 0.2829, 0.5661, 0.2831, 0.5731, 0.3187, 0.5428, 0.3028, 0.5108, 0.2919, 0.5427, 0.2829, 0.5428, 0.3028, 0.2999, 0.3195, 0.3036, 0.2625, 0.3302, 0.2508, 0.3178, 0.2956, 0.3189, 0.9963, 0.288, 0.986, 0.2991, 0.9632, 0.3189, 0.949, 0.2999, 0.3195, 0.3178, 0.2956, 0.3086, 0.3494, 0.5675, 0.08125, 0.5838, 0.06375, 0.5857, 0.09797, 0.5414, 0.08061, 0.5453, 0.11, 0.5023, 0.09112, 0.5092, 0.1517, 0.5099, 0.121, 0.5453, 0.11, 0.5448, 0.1406, 0.5092, 0.1517, 0.5448, 0.1406, 0.5599, 0.1626, 0.5453, 0.11, 0.5911, 0.1218, 0.5809, 0.1516, 0.5448, 0.1406, 0.7973, 0.5286, 0.8475, 0.5129, 0.872, 0.5585, 0.816, 0.5664, 0.08871, 0.2425, 0.08319, 0.2894, 0.06577, 0.2568, 0.838, 0.4742, 0.8475, 0.5129, 0.8075, 0.4841, 0.7578, 0.5506, 0.7973, 0.5286, 0.766, 0.5699, 0.06125, 0.09049, 0.07927, 0.09183, 0.07954, 0.1321, 0.06272, 0.1309, 0.05109, 0.7184, 0.09035, 0.7278, 0.07623, 0.7721, 0.04219, 0.7584, 0.07927, 0.09183, 0.0971, 0.06836, 0.0956, 0.1137, 0.1664, 0.1316, 0.1755, 0.1108, 0.2008, 0.161, 0.04893, 0.5964, 0.06052, 0.5772, 0.07848, 0.6091, 0.03748, 0.4422, 0.03575, 0.4123, 0.05631, 0.4138, 0.05643, 0.4435, 0.519, 0.9839, 0.4659, 0.9487, 0.4839, 0.917, 0.4622, 0.6764, 0.4622, 0.7419, 0.4526, 0.6787, 0.02222, 0.7771, 0.01358, 0.8401, 0.0, 0.8, 0.2646, 0.5868, 0.2897, 0.5396, 0.3195, 0.5287, 0.2936, 0.5694, 0.05631, 0.4138, 0.09054, 0.4147, 0.07476, 0.4358, 0.1598, 0.9522, 0.1598, 0.9879, 0.1415, 0.9745, 0.1447, 0.8349, 0.1256, 0.8417, 0.1593, 0.8069, 0.1996, 0.4368, 0.2208, 0.4538, 0.1919, 0.4625, 0.2157, 0.414, 0.2344, 0.4164, 0.2376, 0.436, 0.1425, 0.4282, 0.1942, 0.4121, 0.1771, 0.4392, 0.1771, 0.4392, 0.1694, 0.5109, 0.1508, 0.4977, 0.3003, 0.6122, 0.2936, 0.5694, 0.3499, 0.5518, 0.3357, 0.5969, 0.3389, 0.4526, 0.3306, 0.4153, 0.3662, 0.4187, 0.3994, 0.4706, 0.5725, 0.4248, 0.5783, 0.4024, 0.6058, 0.4046, 0.6056, 0.4248, 0.3144, 0.425, 0.3306, 0.4153, 0.3389, 0.4526, 0.4659, 0.4164, 0.518, 0.4245, 0.5224, 0.445, 0.4732, 0.4438, 0.518, 0.4245, 0.5234, 0.404, 0.5783, 0.4024, 0.5725, 0.4248, 0.5234, 0.404, 0.518, 0.4245, 0.4659, 0.4164, 0.4972, 0.4745, 0.4732, 0.4438, 0.5224, 0.445, 0.5333, 0.4651, 0.4972, 0.4745, 0.5333, 0.4651, 0.5474, 0.4895, 0.5224, 0.445, 0.5614, 0.4451, 0.5746, 0.4652, 0.5333, 0.4651, 0.3916, 0.4327, 0.3665, 0.3841, 0.3955, 0.3856, 0.4015, 0.4163, 0.3916, 0.4327, 0.4015, 0.4163, 0.4332, 0.4806, 0.5161, 0.7857, 0.5545, 0.7942, 0.5242, 0.8242, 0.5731, 0.3187, 0.6064, 0.3238, 0.6062, 0.3441, 0.5942, 0.3593, 0.5731, 0.3187, 0.5942, 0.3593, 0.5663, 0.333, 0.5085, 0.3517, 0.5344, 0.3838, 0.5234, 0.404, 0.4659, 0.4164, 0.5085, 0.3517, 0.5415, 0.327, 0.5419, 0.3637, 0.5344, 0.3838, 0.5419, 0.3637, 0.5655, 0.3638, 0.5758, 0.3846, 0.5085, 0.3517, 0.5419, 0.3637, 0.5344, 0.3838, 0.2274, 0.5972, 0.2183, 0.5638, 0.2646, 0.5868, 0.255, 0.6016, 0.2376, 0.436, 0.271, 0.4846, 0.2208, 0.4538, 0.2999, 0.3195, 0.3006, 0.3706, 0.2844, 0.3644, 0.2653, 0.383, 0.2573, 0.4185, 0.2344, 0.4164, 0.2844, 0.3644, 0.2821, 0.3973, 0.2653, 0.383, 0.3489, 0.3431, 0.3165, 0.3786, 0.3086, 0.3494, 0.3489, 0.3431, 0.3548, 0.3586, 0.3165, 0.3786, 0.3086, 0.3494, 0.3165, 0.3786, 0.3006, 0.3706, 0.3006, 0.3706, 0.3165, 0.3786, 0.3306, 0.4153, 0.2274, 0.5972, 0.255, 0.6016, 0.247, 0.623, 0.271, 0.4846, 0.29, 0.4824, 0.2917, 0.4975, 0.2599, 0.5046, 0.247, 0.623, 0.2405, 0.6658, 0.2218, 0.664, 0.255, 0.6016, 0.2763, 0.6651, 0.247, 0.623, 0.2599, 0.5046, 0.2917, 0.4975, 0.2949, 0.5187, 0.2917, 0.4975, 0.29, 0.4824, 0.3278, 0.4712, 0.3287, 0.5105, 0.2183, 0.5638, 0.2546, 0.5495, 0.2646, 0.5868, 0.2122, 0.5321, 0.2599, 0.5046, 0.2546, 0.5495, 0.1392, 0.3554, 0.1298, 0.3439, 0.1762, 0.3331, 0.1666, 0.3531, 0.3287, 0.5105, 0.3195, 0.5287, 0.2897, 0.5396, 0.07476, 0.4358, 0.09054, 0.4147, 0.09985, 0.4734, 0.09054, 0.4147, 0.1163, 0.3993, 0.1422, 0.4547, 0.7043, 0.1626, 0.7282, 0.1962, 0.6903, 0.2158, 0.68, 0.1816, 0.08558, 0.3718, 0.1298, 0.3439, 0.1163, 0.3993, 0.2059, 0.3375, 0.2157, 0.414, 0.1942, 0.4121, 0.6754, 0.2214, 0.6665, 0.2016, 0.6903, 0.2158, 0.6957, 0.2417, 0.6444, 0.2396, 0.6754, 0.2214, 0.7237, 0.2217, 0.6903, 0.2158, 0.7282, 0.1962, 0.6957, 0.2417, 0.6903, 0.2158, 0.7237, 0.2217, 0.6957, 0.2417, 0.6754, 0.2214, 0.6903, 0.2158, 0.5512, 0.9639, 0.5503, 0.9353, 0.5775, 0.896, 0.5775, 0.9696, 0.7059, 0.899, 0.7059, 0.9737, 0.6897, 0.9315, 0.726, 0.3231, 0.6848, 0.3241, 0.6845, 0.2938, 0.7296, 0.3028, 0.7258, 0.2817, 0.7054, 0.2624, 0.6957, 0.2417, 0.7237, 0.2217, 0.7054, 0.2624, 0.7258, 0.2817, 0.6845, 0.2938, 0.6747, 0.2629, 0.0, 0.3403, 0.001811, 0.3204, 0.04015, 0.321, 0.02955, 0.3424, 0.0, 0.3403, 0.02955, 0.3424, 0.03866, 0.3678, 0.04015, 0.321, 0.0754, 0.3254, 0.09802, 0.3374, 0.02955, 0.3424, 0.8074, 0.601, 0.816, 0.5664, 0.8632, 0.5774, 0.8575, 0.5948, 0.7578, 0.5506, 0.766, 0.5699, 0.7592, 0.5894, 0.6701, 0.728, 0.6516, 0.6828, 0.723, 0.6872, 0.7108, 0.6917, 0.6263, 0.7116, 0.6701, 0.728, 0.6403, 0.7291, 0.6656, 0.04685, 0.6671, 0.09251, 0.6385, 0.08339, 0.6379, 0.05278, 0.7183, 0.06059, 0.7179, 0.08089, 0.6671, 0.09251, 0.6656, 0.04685, 0.7216, 0.0, 0.7202, 0.0202, 0.7219, 0.03965, 0.6979, 0.0001955, 0.7242, 0.1413, 0.6916, 0.1519, 0.7219, 0.1023, 0.7229, 0.1211, 0.6729, 0.1621, 0.6474, 0.1429, 0.6732, 0.1373, 0.7219, 0.1023, 0.6732, 0.1373, 0.6671, 0.09251, 0.7179, 0.08089, 0.7043, 0.1626, 0.6916, 0.1519, 0.7242, 0.1413, 0.0408, 0.4943, 0.06584, 0.5063, 0.05419, 0.5261, 0.01796, 0.5236, 0.6776, 0.8384, 0.6773, 0.7889, 0.7044, 0.7886, 0.723, 0.8022, 0.06611, 0.4756, 0.06584, 0.5063, 0.0408, 0.4943, 0.09035, 0.7278, 0.1139, 0.7523, 0.1069, 0.8097, 0.07623, 0.7721, 0.0971, 0.06836, 0.1163, 0.07528, 0.1138, 0.1156, 0.0956, 0.1137, 0.07574, 0.8072, 0.05846, 0.8493, 0.0337, 0.8424, 0.1336, 0.1173, 0.1534, 0.1079, 0.1664, 0.1316, 0.1163, 0.07528, 0.1373, 0.05687, 0.1336, 0.1173, 0.1138, 0.1156, 0.1031, 0.1445, 0.1138, 0.1156, 0.1336, 0.1173, 0.1466, 0.1631, 0.0956, 0.1137, 0.1138, 0.1156, 0.1031, 0.1445, 0.249, 0.9744, 0.212, 0.9694, 0.2079, 0.9516, 0.2312, 0.9334, 0.1381, 0.006282, 0.1163, 0.07528, 0.0971, 0.06836, 0.249, 0.9744, 0.2312, 0.9334, 0.249, 0.9235, 0.726, 0.564, 0.6874, 0.5662, 0.6849, 0.5372, 0.7292, 0.5464, 0.6398, 0.5658, 0.6158, 0.5471, 0.6521, 0.5461, 0.7292, 0.5464, 0.7065, 0.5265, 0.7281, 0.5251, 0.7256, 0.4996, 0.7065, 0.5265, 0.6849, 0.5372, 0.6857, 0.5065, 0.9496, 0.5316, 0.9576, 0.5069, 0.9725, 0.5316, 0.7296, 0.6459, 0.689, 0.6462, 0.6836, 0.627, 0.7164, 0.6191, 0.666, 0.6469, 0.6485, 0.6158, 0.6836, 0.627, 0.06152, 0.0, 0.08624, 0.001412, 0.07705, 0.04813, 0.0572, 0.04779, 0.7271, 0.4091, 0.7063, 0.4006, 0.7055, 0.3638, 0.7267, 0.3633, 0.9496, 0.5474, 0.9017, 0.555, 0.9132, 0.5261, 0.894, 0.371, 0.9255, 0.3496, 0.9118, 0.3985, 0.6862, 0.3838, 0.6492, 0.377, 0.6528, 0.3486, 0.6853, 0.4064, 0.6479, 0.4138, 0.6492, 0.377, 0.7275, 0.4644, 0.7069, 0.4649, 0.7062, 0.4452, 0.727, 0.4445, 0.7063, 0.4006, 0.6853, 0.4064, 0.6862, 0.3838, 0.7055, 0.3638, 0.6764, 0.344, 0.7254, 0.3428, 0.6869, 0.4648, 0.665, 0.4694, 0.6651, 0.4438, 0.7279, 0.4844, 0.6928, 0.4806, 0.7069, 0.4649, 0.7275, 0.4644, 0.7271, 0.4091, 0.727, 0.4445, 0.7062, 0.4452, 0.7063, 0.4006, 0.7062, 0.4452, 0.6651, 0.4438, 0.6853, 0.4064, 0.7063, 0.4006, 0.7546, 0.474, 0.7987, 0.4474, 0.8075, 0.4841, 0.782, 0.491, 0.07394, 0.1715, 0.0709, 0.201, 0.05209, 0.1852, 0.7805, 0.4136, 0.7987, 0.4474, 0.7546, 0.474, 0.5444, 0.02054, 0.5077, 0.0, 0.6086, 0.0009372, 0.5814, 0.02761, 0.8451, 0.4343, 0.838, 0.4742, 0.8161, 0.451, 0.4109, 0.1189, 0.4281, 0.1235, 0.4216, 0.1487, 0.4268, 0.1005, 0.4281, 0.1235, 0.4109, 0.1189, 0.9539, 0.3073, 0.7296, 0.3466, 0.8407, 0.3001, 0.9977, 0.3025, 0.9781, 0.2858, 0.9977, 0.25, 0.5444, 0.02054, 0.5416, 0.04032, 0.5028, 0.02766, 0.5023, 0.09112, 0.4927, 0.06059, 0.5395, 0.06011, 0.5414, 0.08061, 0.5028, 0.02766, 0.5416, 0.04032, 0.5395, 0.06011, 0.4927, 0.06059, 0.5395, 0.06011, 0.5416, 0.04032, 0.5678, 0.0409, 0.5838, 0.06375, 0.3226, 0.01813, 0.3429, 0.01938, 0.3615, 0.01859, 0.3121, 0.04658, 0.2947, 0.1427, 0.3331, 0.109, 0.3319, 0.1546, 0.281, 0.09073, 0.2739, 0.1251, 0.2525, 0.1149, 0.281, 0.09073, 0.2947, 0.1427, 0.2739, 0.1251, 0.2525, 0.1149, 0.2739, 0.1251, 0.2734, 0.1647, 0.3226, 0.01813, 0.3121, 0.04658, 0.2805, 0.06244, 0.2496, 0.2187, 0.2327, 0.1906, 0.2734, 0.1647, 0.2874, 0.2365, 0.2805, 0.06244, 0.281, 0.09073, 0.2525, 0.1149, 0.3121, 0.04658, 0.281, 0.09073, 0.2805, 0.06244, 0.2727, 0.3084, 0.2955, 0.2708, 0.2999, 0.3195, 0.005989, 0.8766, 0.02947, 0.8533, 0.06107, 0.8524, 0.0454, 0.8798, 0.2734, 0.1647, 0.3063, 0.1946, 0.3102, 0.2217, 0.2496, 0.2187, 0.2874, 0.2365, 0.2718, 0.2485, 0.3747, 0.1718, 0.4081, 0.1784, 0.374, 0.2107, 0.5703, 0.2106, 0.566, 0.1788, 0.5846, 0.1737, 0.5878, 0.213, 0.3705, 0.242, 0.3559, 0.2618, 0.3418, 0.2751, 0.374, 0.2107, 0.395, 0.2135, 0.3705, 0.242, 0.5134, 0.2138, 0.5079, 0.1829, 0.566, 0.1788, 0.5441, 0.213, 0.5079, 0.1829, 0.5092, 0.1517, 0.5599, 0.1626, 0.566, 0.1788, 0.5134, 0.2138, 0.5441, 0.213, 0.5488, 0.2427, 0.5232, 0.2635, 0.9796, 0.8151, 0.9274, 0.8078, 0.9523, 0.763, 0.9796, 0.7592, 0.1558, 0.2598, 0.1556, 0.2933, 0.1141, 0.2845, 0.08319, 0.2894, 0.1141, 0.2845, 0.09802, 0.3374, 0.0754, 0.3254, 0.08028, 0.2213, 0.1197, 0.2153, 0.1329, 0.237, 0.08871, 0.2425, 0.1549, 0.1987, 0.1466, 0.1631, 0.2008, 0.161, 0.2054, 0.2026, 0.2327, 0.1906, 0.2294, 0.2193, 0.2054, 0.2026, 0.2538, 0.6764, 0.2584, 0.8277, 0.2279, 0.8718, 0.2137, 0.7642, 0.2054, 0.2026, 0.207, 0.2435, 0.1821, 0.2415, 0.2584, 0.9107, 0.2207, 0.9235, 0.2279, 0.8718, 0.2455, 0.8883, 0.06611, 0.4756, 0.09985, 0.4734, 0.09353, 0.5186, 0.06584, 0.5063, 0.05419, 0.5261, 0.09353, 0.5186, 0.1056, 0.5323, 0.05269, 0.5464, 0.09985, 0.4734, 0.1056, 0.5323, 0.09353, 0.5186, 0.1508, 0.4977, 0.1694, 0.5109, 0.1682, 0.5425, 0.132, 0.542, 0.1832, 0.5167, 0.2122, 0.4865, 0.2122, 0.5321, 0.822, 0.9816, 0.8068, 0.932, 0.8557, 0.91, 0.8557, 0.9694, 0.1682, 0.5425, 0.1832, 0.5167, 0.1926, 0.5634, 0.5018, 0.5511, 0.5256, 0.565, 0.5066, 0.5953, 0.4907, 0.586, 0.4993, 0.5267, 0.501, 0.5062, 0.5474, 0.4895, 0.5639, 0.528, 0.4056, 0.5274, 0.4387, 0.5392, 0.4292, 0.574, 0.4292, 0.574, 0.4245, 0.6258, 0.3723, 0.5928, 0.4533, 0.6015, 0.4438, 0.6218, 0.4292, 0.574, 0.8273, 0.636, 0.8272, 0.6066, 0.8558, 0.6335, 0.4245, 0.782, 0.3947, 0.8075, 0.363, 0.8199, 0.3933, 0.7696, 0.5474, 0.4895, 0.5747, 0.4851, 0.5712, 0.5053, 0.5649, 0.5548, 0.5865, 0.5286, 0.606, 0.5635, 0.5865, 0.5286, 0.6049, 0.5257, 0.6049, 0.5458, 0.8718, 0.6545, 0.9098, 0.6668, 0.8933, 0.7316, 0.8558, 0.7034, 0.1926, 0.5634, 0.1832, 0.5167, 0.2122, 0.5321, 0.2183, 0.5638, 0.9098, 0.6668, 0.9274, 0.7399, 0.8933, 0.7316, 0.2065, 0.8955, 0.2207, 0.9235, 0.2091, 0.9228, 0.1913, 0.8963, 1.0, 0.07615, 0.9802, 0.1891, 0.9539, 0.1442, 0.1549, 0.1987, 0.2054, 0.2026, 0.1821, 0.2415, 0.1329, 0.237, 0.2294, 0.2193, 0.2265, 0.2683, 0.207, 0.2435, 0.1197, 0.2153, 0.1549, 0.1987, 0.1329, 0.237, 0.5242, 0.8242, 0.4868, 0.8405, 0.4815, 0.7791, 0.5161, 0.7857, 0.1556, 0.2933, 0.1298, 0.3439, 0.09802, 0.3374, 0.8995, 0.05111, 0.8661, 0.06589, 0.846, 0.03374, 0.9049, 0.02572, 0.8999, 0.2234, 0.9137, 0.2673, 0.8713, 0.2598, 0.8895, 0.2375, 0.3311, 0.2167, 0.374, 0.2107, 0.3302, 0.2508, 0.343, 0.0694, 0.3331, 0.109, 0.281, 0.09073, 0.3121, 0.04658, 0.343, 0.0694, 0.281, 0.09073, 0.2947, 0.1427, 0.3319, 0.1546, 0.3063, 0.1946, 0.5678, 0.0409, 0.5814, 0.02761, 0.5838, 0.06375, 0.9896, 0.209, 0.9977, 0.25, 0.9781, 0.2858, 0.9539, 0.263, 0.363, 0.6764, 0.3619, 0.7523, 0.3268, 0.7232, 0.8102, 0.2496, 0.7369, 0.2478, 0.7488, 0.2215, 0.7776, 0.2148, 0.05209, 0.1852, 0.0709, 0.201, 0.08028, 0.2213, 0.04815, 0.2304, 0.04815, 0.2304, 0.08028, 0.2213, 0.06577, 0.2568, 0.06125, 0.09049, 0.0572, 0.04779, 0.07705, 0.04813, 0.07927, 0.09183, 0.6436, 0.4736, 0.6479, 0.4138, 0.6651, 0.4438, 0.5323, 0.9497, 0.5503, 0.9353, 0.5512, 0.9639, 0.6669, 0.576, 0.6836, 0.627, 0.6485, 0.6158, 0.6481, 0.5856, 0.6879, 0.5963, 0.6836, 0.627, 0.6669, 0.576, 0.6857, 0.5065, 0.6517, 0.5057, 0.665, 0.4694, 0.6928, 0.4806, 0.6849, 0.5372, 0.6427, 0.5262, 0.6517, 0.5057, 0.6857, 0.5065, 0.01796, 0.5236, 0.05419, 0.5261, 0.05269, 0.5464, 0.006547, 0.5466, 0.1604, 0.007985, 0.1534, 0.1079, 0.1373, 0.05687, 0.05269, 0.5464, 0.06052, 0.5772, 0.006547, 0.5466, 0.03575, 0.4123, 0.02401, 0.3817, 0.03866, 0.3678, 0.05631, 0.4138, 0.6469, 0.113, 0.6385, 0.08339, 0.6671, 0.09251, 0.6154, 0.8483, 0.6402, 0.8457, 0.6272, 0.8755, 0.6656, 0.04685, 0.6379, 0.05278, 0.6481, 0.001192, 0.6836, 0.9141, 0.6897, 0.9315, 0.6697, 0.9527, 0.6597, 0.9255, 0.03866, 0.3678, 0.08558, 0.3718, 0.09054, 0.4147, 0.2546, 0.5495, 0.2599, 0.5046, 0.2949, 0.5187, 0.2897, 0.5396, 0.68, 0.1816, 0.6729, 0.1621, 0.6916, 0.1519, 0.2653, 0.383, 0.2344, 0.4164, 0.2157, 0.414, 0.1163, 0.3993, 0.1392, 0.3554, 0.1425, 0.4282, 0.5942, 0.3593, 0.6061, 0.3643, 0.6058, 0.4046, 0.5758, 0.3846, 0.2646, 0.5868, 0.2948, 0.6568, 0.2763, 0.6651, 0.2646, 0.5868, 0.3003, 0.6122, 0.2948, 0.6568, 0.3165, 0.3786, 0.3665, 0.3841, 0.3662, 0.4187, 0.8273, 0.636, 0.7838, 0.6367, 0.7881, 0.601, 0.8272, 0.6066, 0.7399, 0.937, 0.7793, 0.933, 0.7697, 0.981, 0.7841, 0.7883, 0.8236, 0.6789, 0.8281, 0.7383, 0.03748, 0.4422, 0.05643, 0.4435, 0.06611, 0.4756, 0.03931, 0.4631, 0.606, 0.4451, 0.6053, 0.4652, 0.5746, 0.4652, 0.3389, 0.4526, 0.3994, 0.4706, 0.3619, 0.5082, 0.3499, 0.5518, 0.3723, 0.5928, 0.3357, 0.5969, 0.2208, 0.4538, 0.2122, 0.4865, 0.1919, 0.4625, 0.2208, 0.4538, 0.2412, 0.4765, 0.2122, 0.4865, 0.05209, 0.1852, 0.06272, 0.1309, 0.07954, 0.1321, 0.07394, 0.1715, 0.9576, 0.3588, 0.9893, 0.3466, 0.9893, 0.3683, 0.9825, 0.3766, 0.9765, 0.3988, 0.9833, 0.0, 0.9904, 0.01489, 0.9617, 0.01792, 0.2525, 0.1149, 0.2734, 0.1647, 0.1755, 0.1108, 0.3747, 0.1718, 0.3816, 0.1415, 0.4216, 0.1487, 0.4081, 0.1784, 0.07954, 0.1321, 0.0956, 0.1137, 0.1031, 0.1445, 0.04203, 0.2711, 0.06577, 0.2568, 0.04015, 0.321, 0.5809, 0.1516, 0.5846, 0.1737, 0.5599, 0.1626, 0.1717, 0.6618, 0.1417, 0.6181, 0.2274, 0.5972, 0.1972, 0.6621, 0.3178, 0.2956, 0.3489, 0.3431, 0.3086, 0.3494, 0.5947, 0.2883, 0.6067, 0.283, 0.6065, 0.3037, 0.1906, 0.304, 0.2234, 0.2926, 0.2019, 0.3156, 0.565, 0.6049, 0.6057, 0.6084, 0.5831, 0.6456, 0.5539, 0.6258, 0.9595, 0.3368, 0.9539, 0.3089, 0.9898, 0.3025, 0.9898, 0.3454, 0.6057, 0.6084, 0.6007, 0.6351, 0.5831, 0.6456, 0.8018, 0.8408, 0.7841, 0.7883, 0.8318, 0.8024, 0.2842, 0.9079, 0.2978, 0.8698, 0.32, 0.894, 0.9885, 0.927, 0.9885, 0.9879, 0.9608, 0.9661, 0.9137, 0.2673, 0.9107, 0.2212, 0.9407, 0.2452, 0.9137, 0.2673, 0.8999, 0.2234, 0.9107, 0.2212, 0.9479, 0.01151, 0.9166, 0.02943, 0.9166, 0.0, 0.4665, 0.896, 0.4659, 0.864, 0.5028, 0.8629, 0.5171, 0.8894, 0.4659, 0.864, 0.4868, 0.8405, 0.5242, 0.8242, 0.5028, 0.8629, 0.9687, 0.7592, 0.9637, 0.7208, 0.9969, 0.7204, 0.9909, 0.7534, 0.9539, 0.0956, 0.8962, 0.09626, 0.9212, 0.08203, 0.8712, 0.6201, 0.9048, 0.6226, 0.9098, 0.6668, 0.8718, 0.6545, 0.9048, 0.6226, 0.8712, 0.6201, 0.9274, 0.601, 0.4391, 0.7161, 0.4245, 0.782, 0.3933, 0.7696, 0.4194, 0.7146, 0.4144, 0.6764, 0.4391, 0.7161, 0.4194, 0.7146, 0.9949, 0.8238, 0.9916, 0.8672, 0.9608, 0.8719, 0.9616, 0.832, 0.8558, 0.8429, 0.8018, 0.8408, 0.8318, 0.8024, 0.8548, 0.8024, 0.4526, 0.7231, 0.444, 0.7852, 0.4245, 0.782, 0.9637, 0.7208, 0.9274, 0.7161, 0.9452, 0.6517, 0.9689, 0.6549, 0.9416, 0.7518, 0.9274, 0.7161, 0.9637, 0.7208, 0.9539, 0.0956, 0.9457, 0.1523, 0.8802, 0.1474, 0.8962, 0.09626, 0.9637, 0.7208, 0.9689, 0.6549, 0.9967, 0.6762, 0.9457, 0.1523, 0.9082, 0.1914, 0.8802, 0.1474, 0.9166, 0.02943, 0.9212, 0.08203, 0.8962, 0.09626, 0.8995, 0.05111, 0.9446, 0.04346, 0.9212, 0.08203, 0.9166, 0.02943, 0.1657, 0.9235, 0.1963, 0.9309, 0.2079, 0.9761, 0.1763, 0.9702, 0.9539, 0.3073, 0.9137, 0.2673, 0.9407, 0.2452, 0.5171, 0.8894, 0.5194, 0.8449, 0.5585, 0.827, 0.5527, 0.8827, 0.5028, 0.8629, 0.5194, 0.8449, 0.5171, 0.8894, 0.3402, 0.9294, 0.3093, 0.9334, 0.2842, 0.9079, 0.32, 0.894, 0.8018, 0.8408, 0.7298, 0.8403, 0.7296, 0.7933, 0.7841, 0.7883, 0.7841, 0.7883, 0.7296, 0.7933, 0.742, 0.7444, 0.777, 0.735, 0.8236, 0.6789, 0.7874, 0.6573, 0.7838, 0.6367, 0.8273, 0.636, 0.777, 0.735, 0.7874, 0.6573, 0.8236, 0.6789, 0.3268, 0.7232, 0.3619, 0.7523, 0.3463, 0.8253, 0.3113, 0.8005, 0.559, 0.7222, 0.5824, 0.6838, 0.5825, 0.7435, 0.8102, 0.2496, 0.7776, 0.2148, 0.8596, 0.2006, 0.6597, 0.916, 0.6502, 0.9242, 0.6295, 0.9431, 0.6307, 0.899, 0.6502, 0.9242, 0.6597, 0.9715, 0.6195, 0.9697, 0.6295, 0.9431, 0.8962, 0.09626, 0.8802, 0.1474, 0.8169, 0.1484, 0.8148, 0.1148, 0.3947, 0.8075, 0.4067, 0.848, 0.3803, 0.8592, 0.363, 0.8199, 0.478, 0.6166, 0.5066, 0.5953, 0.5107, 0.6453, 0.4717, 0.5174, 0.4993, 0.5267, 0.5018, 0.5511, 0.4847, 0.5571, 0.4245, 0.782, 0.444, 0.7852, 0.4485, 0.8436, 0.4067, 0.848, 0.4067, 0.848, 0.4485, 0.8436, 0.4526, 0.8837, 0.4308, 0.8774, 0.8068, 0.932, 0.8256, 0.8799, 0.8479, 0.8429, 0.8557, 0.91, 0.8995, 0.05111, 0.8962, 0.09626, 0.854, 0.09542, 0.8661, 0.06589, 0.8596, 0.2006, 0.8056, 0.1811, 0.8802, 0.1474, 0.8596, 0.2006, 0.7776, 0.2148, 0.8056, 0.1811, 0.0857, 0.9497, 0.09009, 0.9186, 0.1386, 0.9136, 0.1415, 0.9444, 0.5161, 0.7857, 0.5247, 0.7386, 0.559, 0.7222, 0.5545, 0.7942, 0.363, 0.8671, 0.3463, 0.8253, 0.3619, 0.7523, 0.3268, 0.7232, 0.3113, 0.8005, 0.2758, 0.7906, 0.8895, 0.2375, 0.8713, 0.2598, 0.8596, 0.2006, 0.9082, 0.1914, 0.7918, 0.9133, 0.7585, 0.884, 0.8068, 0.8948, 0.7296, 0.8429, 0.7585, 0.884, 0.7318, 0.9067, 0.8558, 0.7034, 0.8933, 0.7316, 0.9009, 0.8006, 0.8719, 0.7802, 0.8802, 0.1474, 0.8056, 0.1811, 0.8169, 0.1484, 0.605, 0.9629, 0.5775, 0.9434, 0.605, 0.896, 0.4907, 0.586, 0.5066, 0.5953, 0.478, 0.6166, 0.4717, 0.5174, 0.501, 0.5062, 0.4993, 0.5267, 0.09009, 0.9186, 0.08734, 0.8968, 0.1384, 0.883, 0.1386, 0.9136, 0.9009, 0.8006, 0.8567, 0.8238, 0.8719, 0.7802, 0.5996, 0.8016, 0.5996, 0.886, 0.5825, 0.8485, 0.7399, 0.937, 0.7585, 0.884, 0.7918, 0.9133, 0.7793, 0.933, 0.6295, 0.9431, 0.6195, 0.9697, 0.6086, 0.9277, 0.7718, 0.3804, 0.8186, 0.3846, 0.8166, 0.4245, 0.7805, 0.4136, 0.7592, 0.5894, 0.766, 0.5699, 0.816, 0.5664, 0.8074, 0.601, 0.769, 0.3472, 0.8206, 0.3466, 0.8186, 0.3846, 0.7718, 0.3804, 0.9162, 0.4425, 0.9118, 0.3985, 0.9255, 0.3496, 0.9576, 0.4098, 0.6263, 0.7116, 0.6109, 0.6915, 0.644, 0.6574, 0.6516, 0.6828, 0.04219, 0.7584, 0.0504, 0.8059, 0.02222, 0.7771, 0.04219, 0.7584, 0.02222, 0.7771, 0.0124, 0.6937, 0.6888, 0.764, 0.723, 0.8022, 0.7044, 0.7886, 0.9496, 0.5474, 0.9496, 0.5951, 0.9065, 0.5977, 0.9017, 0.555, 0.519, 0.9392, 0.4839, 0.917, 0.5167, 0.896, 0.7805, 0.4136, 0.8166, 0.4245, 0.8161, 0.451, 0.7987, 0.4474, 0.8901, 0.4863, 0.9169, 0.4879, 0.9132, 0.5261, 0.89, 0.5207, 0.7805, 0.4136, 0.7546, 0.474, 0.7565, 0.4191, 0.8801, 0.4153, 0.872, 0.3968, 0.894, 0.371, 0.9118, 0.3985, 0.9363, 0.4792, 0.9496, 0.5474, 0.9132, 0.5261, 0.9169, 0.4879, 0.6272, 0.8755, 0.6402, 0.8457, 0.6776, 0.8384, 0.6774, 0.8784, 0.6182, 0.8263, 0.6129, 0.7908, 0.6773, 0.7889, 0.6776, 0.8384, 0.0289, 0.9843, 0.0, 0.9843, 0.009492, 0.9516, 0.02772, 0.9625, 0.6444, 0.2396, 0.6313, 0.2265, 0.624, 0.2012, 0.6576, 0.1859, 0.9496, 0.5714, 0.969, 0.5557, 0.9502, 0.5977, 0.349, 0.9917, 0.3359, 0.9643, 0.349, 0.949, 0.624, 0.2012, 0.6245, 0.1705, 0.6576, 0.1859, 0.7296, 0.3617, 0.7718, 0.3804, 0.7805, 0.4136, 0.7565, 0.4191, 0.09035, 0.7278, 0.05109, 0.7184, 0.07455, 0.6764, 0.769, 0.3472, 0.7718, 0.3804, 0.7296, 0.3617, 0.888, 0.4556, 0.8801, 0.4153, 0.9118, 0.3985, 0.9162, 0.4425, 0.7369, 0.5325, 0.7489, 0.5067, 0.7973, 0.5286, 0.7578, 0.5506, 0.1714, 0.8853, 0.1867, 0.9046, 0.1801, 0.9133, 0.1754, 0.9109, 0.7489, 0.5067, 0.782, 0.491, 0.7973, 0.5286, 0.9765, 0.3988, 0.9825, 0.3766, 0.9882, 0.4501, 0.726, 0.6469, 0.726, 0.78, 0.723, 0.7291, 0.2065, 0.8955, 0.1913, 0.8963, 0.1714, 0.8853, 0.1831, 0.8718, 0.1943, 0.8404, 0.1913, 0.8963, 0.1867, 0.9046, 0.1714, 0.8853, 0.1814, 0.7582, 0.1943, 0.8404, 0.1831, 0.8718, 0.1718, 0.8195, 0.2279, 0.8718, 0.2065, 0.8955, 0.1943, 0.8404, 0.9539, 0.1442, 0.9617, 0.01792, 0.9904, 0.01489, 1.0, 0.07615, 1.0, 0.07615, 1.0, 0.209, 0.9802, 0.1891, 0.3357, 0.5969, 0.3723, 0.5928, 0.3865, 0.6461, 0.3451, 0.6386, 0.1634, 0.9041, 0.1634, 0.9522, 0.1415, 0.933, 0.3723, 0.5928, 0.4245, 0.6258, 0.4365, 0.658, 0.3865, 0.6461, 0.3003, 0.6122, 0.3357, 0.5969, 0.3451, 0.6386, 0.3166, 0.6507, 0.8558, 0.9543, 0.8816, 0.9388, 0.911, 0.9125, 0.9211, 0.9493, 0.6021, 0.8016, 0.5825, 0.7812, 0.6021, 0.7168, 0.3451, 0.6386, 0.3865, 0.6461, 0.3899, 0.6764, 0.3331, 0.6701, 0.8765, 0.8856, 0.876, 0.8385, 0.9551, 0.8238, 0.9103, 0.8632, 0.9608, 0.9543, 0.9211, 0.9493, 0.911, 0.9125, 0.9528, 0.9279, 0.4245, 0.6258, 0.4659, 0.6644, 0.4365, 0.658, 0.1411, 0.9497, 0.1411, 0.9891, 0.1168, 0.9763, 0.9103, 0.8632, 0.9563, 0.8405, 0.9568, 0.8664, 0.3584, 0.9253, 0.3402, 0.8889, 0.3584, 0.8671, 0.911, 0.9125, 0.9103, 0.8632, 0.9568, 0.8664, 0.9519, 0.8991, 0.911, 0.9125, 0.9519, 0.8991, 0.9528, 0.9279, 0.1972, 0.6621, 0.2274, 0.5972, 0.2218, 0.664, 0.2019, 0.3156, 0.2727, 0.3084, 0.2059, 0.3375, 0.5809, 0.1516, 0.6078, 0.122, 0.5846, 0.1737, 0.1755, 0.1108, 0.2734, 0.1647, 0.2327, 0.1906, 0.5783, 0.4024, 0.5758, 0.3846, 0.6058, 0.4046, 0.68, 0.1816, 0.6576, 0.1859, 0.6729, 0.1621, 0.5825, 0.6833, 0.6086, 0.6464, 0.6086, 0.7168, 0.1604, 0.007985, 0.1755, 0.1108, 0.1534, 0.1079, 0.07927, 0.09183, 0.07705, 0.04813, 0.0971, 0.06836, 0.6651, 0.4438, 0.6479, 0.4138, 0.6853, 0.4064, 0.06577, 0.2568, 0.08028, 0.2213, 0.08871, 0.2425, 0.3063, 0.1946, 0.3319, 0.1546, 0.3311, 0.2167, 0.3863, 0.08137, 0.4268, 0.1005, 0.4109, 0.1189, 0.2955, 0.2708, 0.2874, 0.2365, 0.3036, 0.2625, 0.1329, 0.237, 0.1821, 0.2415, 0.1558, 0.2598, 0.5639, 0.528, 0.5649, 0.5548, 0.5256, 0.565, 0.4292, 0.574, 0.4438, 0.6218, 0.4245, 0.6258, 0.1334, 0.5859, 0.1682, 0.5425, 0.1926, 0.5634, 0.1682, 0.5425, 0.1694, 0.5109, 0.1832, 0.5167, 0.1056, 0.5323, 0.1508, 0.4977, 0.132, 0.542, 0.1151, 0.618, 0.1218, 0.5871, 0.1273, 0.6207, 0.2294, 0.2193, 0.2327, 0.1906, 0.2496, 0.2187, 0.1141, 0.2845, 0.1556, 0.2933, 0.09802, 0.3374, 0.5441, 0.213, 0.5703, 0.2106, 0.5488, 0.2427, 0.5441, 0.213, 0.566, 0.1788, 0.5703, 0.2106, 0.5846, 0.1737, 0.6078, 0.122, 0.5878, 0.213, 0.3559, 0.2618, 0.3705, 0.242, 0.3582, 0.2774, 0.3311, 0.2167, 0.3302, 0.2508, 0.3036, 0.2625, 0.2234, 0.2926, 0.2265, 0.2683, 0.2727, 0.3084, 0.3841, 0.02214, 0.4238, 0.02426, 0.343, 0.0694, 0.5416, 0.04032, 0.5444, 0.02054, 0.5678, 0.0409, 0.8161, 0.451, 0.838, 0.4742, 0.8075, 0.4841, 0.8161, 0.451, 0.8166, 0.4245, 0.8451, 0.4343, 0.665, 0.4694, 0.6436, 0.4736, 0.6651, 0.4438, 0.7063, 0.4006, 0.6862, 0.3838, 0.7055, 0.3638, 0.9017, 0.555, 0.9065, 0.5977, 0.872, 0.5831, 0.7292, 0.5464, 0.6849, 0.5372, 0.7065, 0.5265, 0.1807, 0.009247, 0.2525, 0.1149, 0.1755, 0.1108, 0.3927, 0.9148, 0.4269, 0.9161, 0.4146, 0.9639, 0.519, 0.9392, 0.519, 0.9839, 0.4839, 0.917, 0.6916, 0.1519, 0.6732, 0.1373, 0.7219, 0.1023, 0.6154, 0.8483, 0.6086, 0.8099, 0.6402, 0.8457, 0.7258, 0.2817, 0.7296, 0.3028, 0.6845, 0.2938, 0.6897, 0.9315, 0.7059, 0.9737, 0.6697, 0.9527, 0.2059, 0.3375, 0.2653, 0.383, 0.2157, 0.414, 0.09054, 0.4147, 0.08558, 0.3718, 0.1163, 0.3993, 0.08558, 0.3718, 0.09802, 0.3374, 0.1298, 0.3439, 0.3287, 0.5105, 0.3278, 0.4712, 0.3619, 0.5082, 0.247, 0.623, 0.2763, 0.6651, 0.2405, 0.6658, 0.2653, 0.383, 0.2821, 0.3973, 0.2573, 0.4185, 0.2412, 0.4765, 0.271, 0.4846, 0.2599, 0.5046, 0.2376, 0.436, 0.2868, 0.4219, 0.271, 0.4846, 0.3665, 0.3841, 0.3548, 0.3586, 0.3955, 0.3856, 0.1996, 0.4368, 0.2376, 0.436, 0.2208, 0.4538, 0.0289, 0.9614, 0.05332, 0.9516, 0.05332, 0.9811, 0.02222, 0.7771, 0.0504, 0.8059, 0.01358, 0.8401, 0.07954, 0.1321, 0.07927, 0.09183, 0.0956, 0.1137, 0.8075, 0.4841, 0.8475, 0.5129, 0.7973, 0.5286, 0.5448, 0.1406, 0.5809, 0.1516, 0.5599, 0.1626, 0.5911, 0.1218, 0.5857, 0.09797, 0.6078, 0.122, 0.3311, 0.2167, 0.3319, 0.1546, 0.3747, 0.1718, 0.3816, 0.1415, 0.4109, 0.1189, 0.4216, 0.1487, 0.1906, 0.304, 0.2019, 0.3156, 0.1762, 0.3331, 0.1556, 0.2933, 0.2048, 0.274, 0.1906, 0.304, 0.5405, 0.6462, 0.5539, 0.6258, 0.5635, 0.6464, 0.5198, 0.6109, 0.5553, 0.5844, 0.565, 0.6049, 0.5256, 0.565, 0.5649, 0.5548, 0.5553, 0.5844, 0.1273, 0.6207, 0.1334, 0.5859, 0.1417, 0.6181, 0.1906, 0.304, 0.2048, 0.274, 0.2234, 0.2926, 0.5878, 0.213, 0.6078, 0.122, 0.6067, 0.283, 0.5108, 0.2919, 0.5232, 0.2635, 0.5427, 0.2829, 0.3178, 0.2956, 0.3302, 0.2508, 0.3418, 0.2751, 0.2955, 0.2708, 0.3036, 0.2625, 0.2999, 0.3195, 0.3319, 0.1546, 0.3331, 0.109, 0.3816, 0.1415, 0.3319, 0.1546, 0.3816, 0.1415, 0.3747, 0.1718, 0.5857, 0.09797, 0.5838, 0.06375, 0.6078, 0.122, 0.5023, 0.09112, 0.5453, 0.11, 0.5099, 0.121, 0.04203, 0.2711, 0.04815, 0.2304, 0.06577, 0.2568, 0.782, 0.491, 0.8075, 0.4841, 0.7973, 0.5286, 0.9576, 0.4098, 0.9255, 0.3496, 0.9576, 0.3466, 0.8206, 0.3466, 0.8645, 0.3842, 0.8186, 0.3846, 0.1466, 0.1631, 0.1664, 0.1316, 0.2008, 0.161, 0.04893, 0.5964, 0.006547, 0.5466, 0.06052, 0.5772, 0.002546, 0.6905, 0.05109, 0.7184, 0.04219, 0.7584, 0.6888, 0.764, 0.6701, 0.728, 0.7151, 0.7225, 0.1942, 0.4121, 0.2157, 0.414, 0.1996, 0.4368, 0.1996, 0.4368, 0.2157, 0.414, 0.2376, 0.436, 0.1425, 0.4282, 0.1771, 0.4392, 0.1422, 0.4547, 0.1771, 0.4392, 0.1942, 0.4121, 0.1996, 0.4368, 0.1422, 0.4547, 0.1771, 0.4392, 0.1508, 0.4977, 0.3195, 0.5287, 0.3619, 0.5082, 0.3568, 0.535, 0.3619, 0.5082, 0.4056, 0.5274, 0.3568, 0.535, 0.2646, 0.5868, 0.2936, 0.5694, 0.3003, 0.6122, 0.3278, 0.4712, 0.3144, 0.425, 0.3389, 0.4526, 0.5614, 0.4451, 0.5725, 0.4248, 0.606, 0.4451, 0.777, 0.735, 0.742, 0.7444, 0.7719, 0.6843, 0.8068, 0.8948, 0.7585, 0.884, 0.8068, 0.8547, 0.3994, 0.4706, 0.3662, 0.4187, 0.3916, 0.4327, 0.3994, 0.4706, 0.3916, 0.4327, 0.4332, 0.4806, 0.3548, 0.3586, 0.3489, 0.3431, 0.3785, 0.3541, 0.3662, 0.4187, 0.3665, 0.3841, 0.3916, 0.4327, 0.5663, 0.333, 0.5942, 0.3593, 0.5655, 0.3638, 0.5085, 0.3517, 0.5088, 0.3224, 0.5415, 0.327, 0.271, 0.4846, 0.2868, 0.4219, 0.29, 0.4824, 0.2344, 0.4164, 0.2573, 0.4185, 0.2376, 0.436, 0.2573, 0.4185, 0.2868, 0.4219, 0.2376, 0.436, 0.2208, 0.4538, 0.271, 0.4846, 0.2412, 0.4765, 0.2059, 0.3375, 0.2844, 0.3644, 0.2653, 0.383, 0.2999, 0.3195, 0.3086, 0.3494, 0.3006, 0.3706, 0.3144, 0.425, 0.3006, 0.3706, 0.3306, 0.4153, 0.2646, 0.5868, 0.2546, 0.5495, 0.2897, 0.5396, 0.2274, 0.5972, 0.247, 0.623, 0.2218, 0.664, 0.2183, 0.5638, 0.2122, 0.5321, 0.2546, 0.5495, 0.2949, 0.5187, 0.3287, 0.5105, 0.2897, 0.5396, 0.2949, 0.5187, 0.2917, 0.4975, 0.3287, 0.5105, 0.1422, 0.4547, 0.1163, 0.3993, 0.1425, 0.4282, 0.07476, 0.4358, 0.09985, 0.4734, 0.06611, 0.4756, 0.1425, 0.4282, 0.1674, 0.3878, 0.1942, 0.4121, 0.1674, 0.3878, 0.1666, 0.3531, 0.1942, 0.4121, 0.7213, 0.1732, 0.7282, 0.1962, 0.7043, 0.1626, 0.5503, 0.9353, 0.5515, 0.9014, 0.5775, 0.896, 0.349, 0.9917, 0.3189, 0.9839, 0.3359, 0.9643, 0.9502, 0.5977, 0.969, 0.5557, 0.9826, 0.5925, 0.6403, 0.7291, 0.6701, 0.728, 0.6552, 0.7613, 0.6379, 0.05278, 0.6385, 0.08339, 0.613, 0.07367, 0.7219, 0.03965, 0.7183, 0.06059, 0.6656, 0.04685, 0.6916, 0.1519, 0.6729, 0.1621, 0.6732, 0.1373, 0.7213, 0.1732, 0.7043, 0.1626, 0.7242, 0.1413, 0.1373, 0.05687, 0.1534, 0.1079, 0.1336, 0.1173, 0.1373, 0.05687, 0.1381, 0.006282, 0.1604, 0.007985, 0.0971, 0.06836, 0.08624, 0.001412, 0.1381, 0.006282, 0.1381, 0.006282, 0.1373, 0.05687, 0.1163, 0.07528, 0.6669, 0.576, 0.6398, 0.5658, 0.6521, 0.5461, 0.7279, 0.4844, 0.7256, 0.4996, 0.6928, 0.4806, 0.689, 0.6462, 0.666, 0.6469, 0.6836, 0.627, 0.7296, 0.6459, 0.7164, 0.6191, 0.7291, 0.5905, 0.7164, 0.6191, 0.6879, 0.5963, 0.7291, 0.5905, 0.894, 0.371, 0.8821, 0.3495, 0.9255, 0.3496, 0.7055, 0.3638, 0.6862, 0.3838, 0.6528, 0.3486, 0.6862, 0.3838, 0.6853, 0.4064, 0.6492, 0.377, 0.7267, 0.3633, 0.7055, 0.3638, 0.7254, 0.3428, 0.6928, 0.4806, 0.665, 0.4694, 0.6869, 0.4648, 0.7069, 0.4649, 0.6928, 0.4806, 0.6869, 0.4648, 0.8186, 0.3846, 0.8451, 0.4343, 0.8166, 0.4245, 0.7284, 0.9458, 0.7059, 0.9413, 0.7284, 0.899, 0.2758, 0.7906, 0.3113, 0.8005, 0.2894, 0.8579, 0.4281, 0.1235, 0.4268, 0.1005, 0.4526, 0.09528, 0.9137, 0.2673, 0.9539, 0.3073, 0.8407, 0.3001, 0.4238, 0.02426, 0.4462, 0.02654, 0.4268, 0.1005, 0.5028, 0.02766, 0.5077, 0.0, 0.5444, 0.02054, 0.281, 0.09073, 0.3331, 0.109, 0.2947, 0.1427, 0.2734, 0.1647, 0.2739, 0.1251, 0.2947, 0.1427, 0.1807, 0.009247, 0.3226, 0.01813, 0.2805, 0.06244, 0.3615, 0.01859, 0.3841, 0.02214, 0.343, 0.0694, 0.343, 0.0694, 0.3863, 0.08137, 0.3331, 0.109, 0.2727, 0.3084, 0.2718, 0.2485, 0.2955, 0.2708, 0.2265, 0.2683, 0.2718, 0.2485, 0.2727, 0.3084, 0.3311, 0.2167, 0.3747, 0.1718, 0.374, 0.2107, 0.3102, 0.2217, 0.3063, 0.1946, 0.3311, 0.2167, 0.3036, 0.2625, 0.3102, 0.2217, 0.3311, 0.2167, 0.0, 0.9516, 0.009498, 0.9238, 0.0857, 0.9516, 0.3178, 0.2956, 0.3418, 0.2751, 0.3389, 0.3115, 0.3559, 0.2618, 0.3582, 0.2774, 0.3418, 0.2751, 0.3178, 0.2956, 0.3389, 0.3115, 0.3489, 0.3431, 0.374, 0.2107, 0.4081, 0.1784, 0.395, 0.2135, 0.395, 0.2135, 0.4081, 0.1784, 0.4301, 0.1951, 0.395, 0.2135, 0.3974, 0.241, 0.3705, 0.242, 0.566, 0.1788, 0.5599, 0.1626, 0.5846, 0.1737, 0.1329, 0.237, 0.1558, 0.2598, 0.1141, 0.2845, 0.1197, 0.2153, 0.1016, 0.1788, 0.1549, 0.1987, 0.1016, 0.1788, 0.1466, 0.1631, 0.1549, 0.1987, 0.363, 0.9001, 0.3927, 0.9148, 0.3672, 0.9409, 0.08028, 0.2213, 0.09121, 0.2022, 0.1197, 0.2153, 0.2054, 0.2026, 0.2008, 0.161, 0.2327, 0.1906, 0.09985, 0.4734, 0.1422, 0.4547, 0.1056, 0.5323, 0.1422, 0.4547, 0.1508, 0.4977, 0.1056, 0.5323, 0.06584, 0.5063, 0.09353, 0.5186, 0.05419, 0.5261, 0.05269, 0.5464, 0.1056, 0.5323, 0.0873, 0.5742, 0.2122, 0.5321, 0.2122, 0.4865, 0.2599, 0.5046, 0.9967, 0.6762, 0.9689, 0.6549, 0.9969, 0.601, 0.5639, 0.528, 0.5712, 0.5053, 0.5865, 0.5286, 0.5747, 0.4851, 0.6052, 0.4854, 0.5712, 0.5053, 0.501, 0.5062, 0.4972, 0.4745, 0.5474, 0.4895, 0.5018, 0.5511, 0.5639, 0.528, 0.5256, 0.565, 0.4993, 0.5267, 0.5639, 0.528, 0.5018, 0.5511, 0.5649, 0.5548, 0.5639, 0.528, 0.5865, 0.5286, 0.5107, 0.6453, 0.5066, 0.5953, 0.5198, 0.6109, 0.2279, 0.8718, 0.2207, 0.9235, 0.2065, 0.8955, 0.2054, 0.2026, 0.2294, 0.2193, 0.207, 0.2435, 0.5703, 0.2106, 0.5878, 0.213, 0.5531, 0.2608, 0.4926, 0.7556, 0.51, 0.6464, 0.5247, 0.7386, 0.3302, 0.2508, 0.374, 0.2107, 0.3705, 0.242, 0.2718, 0.2485, 0.2874, 0.2365, 0.2955, 0.2708, 0.2874, 0.2365, 0.3102, 0.2217, 0.3036, 0.2625, 0.2727, 0.3084, 0.2999, 0.3195, 0.2844, 0.3644, 0.343, 0.0694, 0.4238, 0.02426, 0.3863, 0.08137, 0.4238, 0.02426, 0.4268, 0.1005, 0.3863, 0.08137, 0.5814, 0.02761, 0.6086, 0.0009372, 0.5838, 0.06375, 0.0709, 0.201, 0.09121, 0.2022, 0.08028, 0.2213, 0.7055, 0.3638, 0.6528, 0.3486, 0.6764, 0.344, 0.6879, 0.5963, 0.6669, 0.576, 0.6874, 0.5662, 0.6517, 0.5057, 0.6427, 0.5262, 0.6086, 0.5173, 0.1807, 0.009247, 0.2805, 0.06244, 0.2525, 0.1149, 0.1466, 0.1631, 0.1336, 0.1173, 0.1664, 0.1316, 0.6732, 0.1373, 0.6469, 0.113, 0.6671, 0.09251, 0.6731, 0.0005232, 0.6656, 0.04685, 0.6481, 0.001192, 0.6481, 0.001192, 0.6379, 0.05278, 0.616, 0.0008933, 0.6957, 0.2417, 0.6747, 0.2629, 0.6444, 0.2396, 0.05332, 0.9673, 0.07921, 0.9516, 0.07921, 0.9776, 0.6903, 0.2158, 0.6665, 0.2016, 0.68, 0.1816, 0.6665, 0.2016, 0.6576, 0.1859, 0.68, 0.1816, 0.1163, 0.3993, 0.1298, 0.3439, 0.1392, 0.3554, 0.09985, 0.4734, 0.09054, 0.4147, 0.1422, 0.4547, 0.255, 0.6016, 0.2646, 0.5868, 0.2763, 0.6651, 0.3306, 0.4153, 0.3165, 0.3786, 0.3662, 0.4187, 0.2844, 0.3644, 0.3006, 0.3706, 0.2821, 0.3973, 0.5655, 0.3638, 0.5942, 0.3593, 0.5758, 0.3846, 0.2842, 0.9079, 0.2584, 0.8832, 0.2978, 0.8698, 0.7841, 0.7883, 0.777, 0.735, 0.8236, 0.6789, 0.5614, 0.4451, 0.606, 0.4451, 0.5746, 0.4652, 0.3499, 0.5518, 0.4292, 0.574, 0.3723, 0.5928, 0.1919, 0.4625, 0.2122, 0.4865, 0.1832, 0.5167, 0.03931, 0.4631, 0.06611, 0.4756, 0.0408, 0.4943, 0.1168, 0.9497, 0.1168, 0.9814, 0.0857, 0.9583, 0.2008, 0.161, 0.1755, 0.1108, 0.2327, 0.1906, 0.06577, 0.2568, 0.08319, 0.2894, 0.04015, 0.321, 0.5911, 0.1218, 0.6078, 0.122, 0.5809, 0.1516, 0.5731, 0.3187, 0.5661, 0.2831, 0.5947, 0.2883, 0.2019, 0.3156, 0.2234, 0.2926, 0.2727, 0.3084, 0.1417, 0.6181, 0.1334, 0.5859, 0.2274, 0.5972, 0.5539, 0.6258, 0.5831, 0.6456, 0.5635, 0.6464, 0.8318, 0.8024, 0.7841, 0.7883, 0.8281, 0.7383, 0.5825, 0.8805, 0.5527, 0.8827, 0.5585, 0.827, 0.3402, 0.8671, 0.32, 0.894, 0.2978, 0.8698, 0.9457, 0.1523, 0.9375, 0.1914, 0.9082, 0.1914, 0.9446, 0.04346, 0.9539, 0.0956, 0.9212, 0.08203, 0.9969, 0.7204, 0.9637, 0.7208, 0.9967, 0.6762, 0.9975, 0.7592, 0.9975, 0.8009, 0.9796, 0.7708, 0.9916, 0.8672, 0.9949, 0.927, 0.9608, 0.8719, 0.8318, 0.8024, 0.8419, 0.737, 0.8548, 0.8024, 0.1415, 0.869, 0.1636, 0.8524, 0.1636, 0.9041, 0.9082, 0.1914, 0.8596, 0.2006, 0.8802, 0.1474, 0.9479, 0.01151, 0.9446, 0.04346, 0.9166, 0.02943, 0.1963, 0.9309, 0.2079, 0.9321, 0.2079, 0.9761, 0.3385, 0.949, 0.3093, 0.9334, 0.3402, 0.9294, 0.08734, 0.8968, 0.1162, 0.8748, 0.1384, 0.883, 0.8933, 0.7316, 0.9274, 0.7399, 0.9009, 0.8006, 0.7059, 0.9574, 0.7273, 0.9458, 0.7273, 0.9811, 0.5247, 0.7386, 0.5601, 0.6541, 0.559, 0.7222, 0.8011, 0.9874, 0.7793, 0.933, 0.7918, 0.9133, 0.5545, 0.7942, 0.559, 0.7222, 0.5825, 0.7435, 0.8713, 0.2598, 0.8102, 0.2496, 0.8596, 0.2006, 0.9982, 0.5316, 0.9982, 0.5786, 0.9826, 0.5435, 0.1162, 0.8748, 0.1415, 0.8524, 0.1384, 0.883, 0.4245, 0.782, 0.4067, 0.848, 0.3947, 0.8075, 0.6307, 0.899, 0.6295, 0.9431, 0.6086, 0.9277, 0.07623, 0.7721, 0.1069, 0.8097, 0.07574, 0.8072, 0.6263, 0.7116, 0.6516, 0.6828, 0.6701, 0.728, 0.6655, 0.778, 0.6888, 0.764, 0.7044, 0.7886, 0.6552, 0.7613, 0.6701, 0.728, 0.6888, 0.764, 0.04219, 0.7584, 0.07623, 0.7721, 0.0504, 0.8059, 0.766, 0.5699, 0.7973, 0.5286, 0.816, 0.5664, 0.6655, 0.778, 0.6552, 0.7613, 0.6888, 0.764, 0.7987, 0.4474, 0.8161, 0.451, 0.8075, 0.4841, 0.6298, 0.899, 0.6272, 0.8755, 0.6774, 0.8784, 0.6402, 0.8457, 0.6182, 0.8263, 0.6776, 0.8384, 0.6729, 0.1621, 0.6576, 0.1859, 0.6245, 0.1705, 0.07455, 0.6764, 0.05109, 0.7184, 0.002546, 0.6905, 0.8978, 0.4792, 0.888, 0.4556, 0.9162, 0.4425, 0.9826, 0.5316, 0.969, 0.5557, 0.9496, 0.5714, 0.7546, 0.474, 0.782, 0.491, 0.7489, 0.5067, 0.9825, 0.3766, 0.9893, 0.3683, 0.9882, 0.4501, 0.2584, 0.8277, 0.2455, 0.8883, 0.2279, 0.8718, 0.3166, 0.6507, 0.3451, 0.6386, 0.3331, 0.6701, 0.9103, 0.8632, 0.9551, 0.8238, 0.9563, 0.8405, 0.2584, 0.966, 0.288, 0.949, 0.288, 1.0])
me_plane_001.materials.append(mat_mountains)
me_plane_001.materials.append(mat_plains)
me_plane_001.use_remesh_preserve_volume = False
me_plane_001.use_remesh_preserve_attributes = False
me_plane_001.use_mirror_vertex_groups = False
me_plane_001.update()

# ---- objects
ob_cliffs = bpy.data.objects.new('Cliffs', me_plane_001)
ob_hemi = bpy.data.objects.new('Hemi', light_hemi)
ob_sun = bpy.data.objects.new('Sun', light_sun)
ob_camera = bpy.data.objects.new('Camera', cam_camera)

# ---- transforms, parenting, visibility, modifiers, constraints
ob_cliffs.location = (1.155, 997.5, -40.68)
ob_cliffs.lineart.crease_threshold = 0.0
ob_hemi.location = (0.0, 0.0, 0.0)
ob_hemi.rotation_euler = (5.768, 0.0832, -0.2755)
ob_hemi.lineart.crease_threshold = 0.0
ob_sun.location = (1.666, 39.04, 1180.0)
ob_sun.rotation_euler = (0.8858, -0.5146, 1.941)
ob_sun.lineart.crease_threshold = 0.0
ob_camera.location = (-4.92, 892.6, -31.58)
ob_camera.rotation_euler = (1.92, -1.357e-07, 2.565e-07)
ob_camera.scale = (1.0, 1.0, 1.0)
ob_camera.lock_rotations_4d = False
ob_camera.empty_display_type = 'ARROWS'
ob_camera.color = (0.0, 0.0, 0.0, 0.0)
ob_camera.hide_viewport = True
ob_camera.display_type = 'WIRE'
ob_camera.lineart.crease_threshold = 0.0
cam_camera.dof.focus_object = None

# ---- collection membership
col_collection_1.objects.link(ob_cliffs)
col_collection_1.objects.link(ob_hemi)
col_collection_1.objects.link(ob_sun)
col_collection_1.objects.link(ob_camera)

# ---- scene / render settings (as saved in the file)
scene.camera = ob_camera
scene.frame_start = 0; scene.frame_end = 465; scene.frame_set(0)
scene.render.engine = 'CYCLES'
scene.render.image_settings.compression = 0
scene.render.resolution_x = 1080
scene.render.resolution_y = 1200
scene.render.dither_intensity = 0.0
scene.render.use_border = True
scene.cycles.use_denoising = False
scene.cycles.samples = 100
scene.cycles.sampling_pattern = 'TABULATED_SOBOL'
scene.cycles.light_sampling_threshold = 0.0
scene.cycles.use_adaptive_sampling = False
scene.cycles.use_light_tree = False
scene.cycles.caustics_reflective = False
scene.cycles.caustics_refractive = False
scene.cycles.blur_glossy = 0.0
scene.cycles.pixel_filter_type = 'GAUSSIAN'
scene.cycles.sample_clamp_indirect = 0.0
scene.view_settings.view_transform = 'Standard'
bpy.context.view_layer.update()
